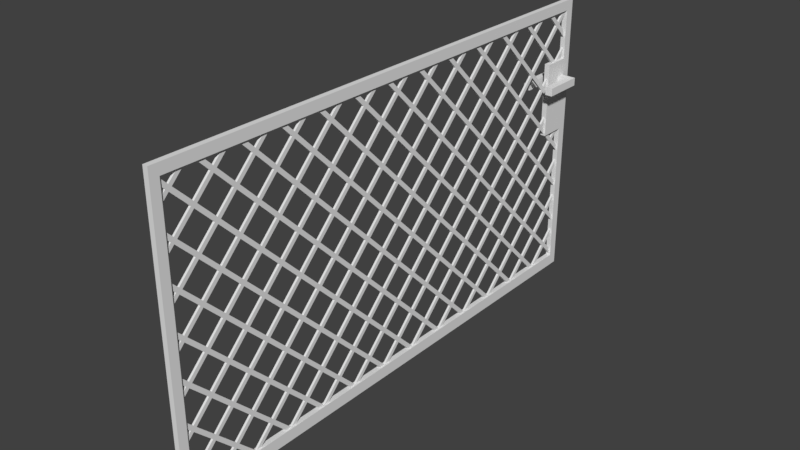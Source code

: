 # Source: ZAUNT_R_01.blend  (saved by Blender 2.79.0; exported with 4.5.12 LTS)
import bpy
from mathutils import Matrix  # noqa: F401  (used for matrix-valued properties, if any)

bpy.ops.wm.read_factory_settings(use_empty=True)
scene = bpy.context.scene
scene.name = 'Scene'

# ---- collections
col_collection_1 = bpy.data.collections.new('Collection 1'); scene.collection.children.link(col_collection_1)

# ---- materials (node trees are filled in below, after node groups)
mat_material_001 = bpy.data.materials.new('Material.001')
mat_material_001.alpha_threshold = 0.0
mat_material_001.use_transparent_shadow = False
mat_material_001.roughness = 0.5

# ---- material node trees

# ---- world
world_world = bpy.data.worlds.new('World'); scene.world = world_world
world_world.color = (0.05088, 0.05088, 0.05088)
world_world.use_sun_shadow = False
world_world.sun_shadow_jitter_overblur = 0.0
world_world.cycles.sampling_method = 'MANUAL'

# ---- meshes
me_cube_001 = bpy.data.meshes.new('Cube.001')
me_cube_001.from_pydata([(-0.005909, -0.00699, 0.06979), (0.0122, -0.00699, 0.05169), (0.1288, -0.00699, -0.06489), (0.1469, -0.00699, -0.083), (0.2635, -0.00699, -0.1996), (0.2816, -0.00699, -0.2177), (0.3982, -0.00699, -0.3343), (0.4163, -0.00699, -0.3524), (0.5328, -0.00699, -0.469), (0.5509, -0.00699, -0.4871), (0.6675, -0.00699, -0.6036), (0.6856, -0.00699, -0.6217), (0.8022, -0.00699, -0.7383), (0.8203, -0.00699, -0.7564), (0.9369, -0.00699, -0.873), (0.955, -0.00699, -0.8911), (-0.02584, -0.00699, 0.04986), (-0.007732, -0.00699, 0.03175), (0.1088, -0.00699, -0.08483), (0.127, -0.00699, -0.1029), (0.2435, -0.00699, -0.2195), (0.2616, -0.00699, -0.2376), (0.3782, -0.00699, -0.3542), (0.3963, -0.00699, -0.3723), (0.5129, -0.00699, -0.4889), (0.531, -0.00699, -0.507), (0.6476, -0.00699, -0.6236), (0.6657, -0.00699, -0.6417), (0.7823, -0.00699, -0.7583), (0.8004, -0.00699, -0.7764), (0.917, -0.00699, -0.8929), (0.9351, -0.00699, -0.9111), (-0.1406, -0.00699, -0.06489), (-0.1225, -0.00699, -0.083), (-0.005909, -0.00699, -0.1996), (0.0122, -0.00699, -0.2177), (0.1288, -0.00699, -0.3343), (0.1469, -0.00699, -0.3524), (0.2635, -0.00699, -0.469), (0.2816, -0.00699, -0.4871), (0.3982, -0.00699, -0.6036), (0.4163, -0.00699, -0.6217), (0.5328, -0.006989, -0.7383), (0.5509, -0.00699, -0.7564), (0.6675, -0.00699, -0.873), (0.6856, -0.00699, -0.8911), (-0.1605, -0.00699, -0.08483), (-0.1424, -0.00699, -0.1029), (-0.02584, -0.00699, -0.2195), (-0.007732, -0.00699, -0.2376), (0.1088, -0.00699, -0.3542), (0.127, -0.00699, -0.3723), (0.2435, -0.00699, -0.4889), (0.2616, -0.00699, -0.507), (0.3782, -0.00699, -0.6236), (0.3963, -0.00699, -0.6417), (0.5129, -0.006989, -0.7583), (0.531, -0.00699, -0.7764), (0.6476, -0.00699, -0.8929), (0.6657, -0.00699, -0.9111), (-0.2753, -0.00699, -0.1996), (-0.2572, -0.00699, -0.2177), (-0.1406, -0.00699, -0.3343), (-0.1225, -0.00699, -0.3524), (-0.005909, -0.00699, -0.469), (0.0122, -0.00699, -0.4871), (0.1288, -0.00699, -0.6036), (0.1469, -0.00699, -0.6217), (0.2635, -0.00699, -0.7383), (0.2816, -0.00699, -0.7564), (0.3982, -0.00699, -0.873), (0.4163, -0.00699, -0.8911), (-0.2952, -0.00699, -0.2195), (-0.2771, -0.00699, -0.2376), (-0.1605, -0.00699, -0.3542), (-0.1424, -0.00699, -0.3723), (-0.02584, -0.00699, -0.4889), (-0.007732, -0.00699, -0.507), (0.1088, -0.00699, -0.6236), (0.127, -0.00699, -0.6417), (0.2435, -0.00699, -0.7583), (0.2616, -0.00699, -0.7764), (0.3782, -0.00699, -0.8929), (0.3963, -0.00699, -0.9111), (-0.41, -0.00699, -0.3343), (-0.3919, -0.00699, -0.3524), (-0.2753, -0.006989, -0.469), (-0.2572, -0.00699, -0.4871), (-0.1406, -0.006989, -0.6036), (-0.1225, -0.006989, -0.6217), (-0.005909, -0.00699, -0.7383), (0.0122, -0.006989, -0.7564), (0.1288, -0.00699, -0.873), (0.1469, -0.00699, -0.8911), (-0.4299, -0.00699, -0.3542), (-0.4118, -0.00699, -0.3723), (-0.2952, -0.006989, -0.4889), (-0.2771, -0.00699, -0.507), (-0.1605, -0.006989, -0.6236), (-0.1424, -0.006989, -0.6417), (-0.02584, -0.00699, -0.7583), (-0.007732, -0.006989, -0.7764), (0.1088, -0.00699, -0.8929), (0.127, -0.00699, -0.9111), (-0.5447, -0.006989, -0.469), (-0.5265, -0.00699, -0.4871), (-0.41, -0.00699, -0.6036), (-0.3919, -0.006989, -0.6217), (-0.2753, -0.006989, -0.7383), (-0.2572, -0.006989, -0.7564), (-0.1406, -0.00699, -0.873), (-0.1225, -0.006989, -0.8911), (-0.5646, -0.006989, -0.4889), (-0.5465, -0.00699, -0.507), (-0.4299, -0.00699, -0.6236), (-0.4118, -0.006989, -0.6417), (-0.2952, -0.006989, -0.7583), (-0.2771, -0.006989, -0.7764), (-0.1605, -0.00699, -0.8929), (-0.1424, -0.006989, -0.9111), (-0.6793, -0.00699, -0.6036), (-0.6612, -0.006989, -0.6217), (-0.5447, -0.006989, -0.7383), (-0.5265, -0.006989, -0.7564), (-0.41, -0.006989, -0.873), (-0.3919, -0.006989, -0.8911), (-0.6993, -0.00699, -0.6236), (-0.6812, -0.006989, -0.6417), (-0.5646, -0.006989, -0.7583), (-0.5465, -0.00699, -0.7764), (-0.4299, -0.006989, -0.8929), (-0.4118, -0.006989, -0.9111), (-0.814, -0.006989, -0.7383), (-0.7959, -0.006989, -0.7564), (-0.6793, -0.00699, -0.873), (-0.6612, -0.006989, -0.8911), (-0.834, -0.006989, -0.7583), (-0.8159, -0.006989, -0.7764), (-0.6993, -0.00699, -0.8929), (-0.6812, -0.006989, -0.9111), (-0.9487, -0.006989, -0.873), (-0.9306, -0.006989, -0.8911), (-0.9686, -0.006989, -0.8929), (-0.9505, -0.006989, -0.9111), (1.61, -0.00699, 0.878), (1.629, -0.00699, 0.8599), (1.59, -0.00699, 0.8581), (1.609, -0.00699, 0.8399), (1.341, -0.00699, 0.878), (1.359, -0.00699, 0.8599), (1.476, -0.00699, 0.7433), (1.494, -0.00699, 0.7252), (1.61, -0.00699, 0.6086), (1.629, -0.00699, 0.5905), (1.321, -0.00699, 0.8581), (1.339, -0.00699, 0.8399), (1.456, -0.00699, 0.7234), (1.474, -0.00699, 0.7053), (1.59, -0.00699, 0.5887), (1.609, -0.00699, 0.5706), (1.072, -0.00699, 0.878), (1.09, -0.00699, 0.8599), (1.206, -0.00699, 0.7433), (1.224, -0.00699, 0.7252), (1.341, -0.00699, 0.6086), (1.359, -0.00699, 0.5905), (1.476, -0.00699, 0.4739), (1.494, -0.00699, 0.4558), (1.61, -0.00699, 0.3392), (1.629, -0.00699, 0.3211), (1.052, -0.00699, 0.8581), (1.07, -0.00699, 0.8399), (1.186, -0.00699, 0.7234), (1.205, -0.00699, 0.7053), (1.321, -0.00699, 0.5887), (1.339, -0.00699, 0.5706), (1.456, -0.00699, 0.454), (1.474, -0.00699, 0.4359), (1.59, -0.00699, 0.3193), (1.609, -0.00699, 0.3012), (0.8023, -0.00699, 0.878), (0.8204, -0.00699, 0.8599), (0.937, -0.00699, 0.7433), (0.9551, -0.00699, 0.7252), (1.072, -0.00699, 0.6086), (1.09, -0.00699, 0.5905), (1.206, -0.00699, 0.4739), (1.224, -0.00699, 0.4558), (1.341, -0.00699, 0.3392), (1.359, -0.00699, 0.3211), (1.476, -0.00699, 0.2045), (1.494, -0.00699, 0.1864), (1.61, -0.00699, 0.06986), (1.629, -0.00699, 0.05175), (0.7823, -0.00699, 0.8581), (0.8005, -0.00699, 0.8399), (0.917, -0.00699, 0.7234), (0.9351, -0.00699, 0.7053), (1.052, -0.00699, 0.5887), (1.07, -0.00699, 0.5706), (1.186, -0.00699, 0.454), (1.205, -0.00699, 0.4359), (1.321, -0.00699, 0.3193), (1.339, -0.00699, 0.3012), (1.456, -0.00699, 0.1846), (1.474, -0.00699, 0.1665), (1.59, -0.00699, 0.04993), (1.609, -0.00699, 0.03182), (0.6676, -0.00699, 0.7433), (0.6857, -0.00699, 0.7252), (0.8023, -0.00699, 0.6086), (0.8204, -0.00699, 0.5905), (0.937, -0.00699, 0.4739), (0.9551, -0.00699, 0.4558), (1.072, -0.00699, 0.3392), (1.09, -0.00699, 0.3211), (1.206, -0.00699, 0.2045), (1.224, -0.00699, 0.1864), (1.341, -0.00699, 0.06986), (1.359, -0.00699, 0.05175), (1.476, -0.00699, -0.06483), (1.494, -0.00699, -0.08294), (1.61, -0.00699, -0.1995), (1.629, -0.00699, -0.2176), (0.6477, -0.00699, 0.7234), (0.6658, -0.00699, 0.7053), (0.7823, -0.00699, 0.5887), (0.8005, -0.00699, 0.5706), (0.917, -0.00699, 0.454), (0.9351, -0.00699, 0.4359), (1.052, -0.00699, 0.3193), (1.07, -0.00699, 0.3012), (1.186, -0.00699, 0.1846), (1.205, -0.00699, 0.1665), (1.321, -0.00699, 0.04993), (1.339, -0.00699, 0.03182), (1.456, -0.00699, -0.08476), (1.474, -0.00699, -0.1029), (1.59, -0.00699, -0.2194), (1.609, -0.00699, -0.2376), (0.5329, -0.00699, 0.6086), (0.551, -0.00699, 0.5905), (0.6676, -0.00699, 0.4739), (0.6857, -0.00699, 0.4558), (0.8023, -0.00699, 0.3392), (0.8204, -0.00699, 0.3211), (0.937, -0.00699, 0.2045), (0.9551, -0.00699, 0.1864), (1.072, -0.00699, 0.06986), (1.09, -0.00699, 0.05175), (1.206, -0.00699, -0.06483), (1.224, -0.00699, -0.08294), (1.341, -0.00699, -0.1995), (1.359, -0.00699, -0.2176), (1.476, -0.00699, -0.3342), (1.494, -0.00699, -0.3523), (1.61, -0.00699, -0.4689), (1.629, -0.00699, -0.487), (0.513, -0.00699, 0.5887), (0.5311, -0.00699, 0.5706), (0.6477, -0.00699, 0.454), (0.6658, -0.00699, 0.4359), (0.7823, -0.00699, 0.3193), (0.8005, -0.00699, 0.3012), (0.917, -0.00699, 0.1846), (0.9351, -0.00699, 0.1665), (1.052, -0.00699, 0.04993), (1.07, -0.00699, 0.03182), (1.186, -0.00699, -0.08476), (1.205, -0.00699, -0.1029), (1.321, -0.00699, -0.2194), (1.339, -0.00699, -0.2376), (1.456, -0.00699, -0.3541), (1.474, -0.00699, -0.3722), (1.59, -0.00699, -0.4888), (1.609, -0.00699, -0.5069), (0.3982, -0.00699, 0.4739), (0.4163, -0.00699, 0.4558), (0.5329, -0.00699, 0.3392), (0.551, -0.00699, 0.3211), (0.6676, -0.00699, 0.2045), (0.6857, -0.00699, 0.1864), (0.8023, -0.00699, 0.06986), (0.8204, -0.00699, 0.05175), (0.937, -0.00699, -0.06483), (0.9551, -0.00699, -0.08294), (1.072, -0.00699, -0.1995), (1.09, -0.00699, -0.2176), (1.206, -0.00699, -0.3342), (1.224, -0.00699, -0.3523), (1.341, -0.00699, -0.4689), (1.359, -0.00699, -0.487), (1.476, -0.00699, -0.6036), (1.494, -0.00699, -0.6217), (1.61, -0.00699, -0.7383), (1.629, -0.00699, -0.7564), (0.3783, -0.00699, 0.454), (0.3964, -0.00699, 0.4359), (0.513, -0.00699, 0.3193), (0.5311, -0.00699, 0.3012), (0.6477, -0.00699, 0.1846), (0.6658, -0.00699, 0.1665), (0.7823, -0.00699, 0.04993), (0.8005, -0.00699, 0.03182), (0.917, -0.00699, -0.08476), (0.9351, -0.00699, -0.1029), (1.052, -0.00699, -0.2194), (1.07, -0.00699, -0.2376), (1.186, -0.00699, -0.3541), (1.205, -0.00699, -0.3722), (1.321, -0.00699, -0.4888), (1.339, -0.00699, -0.5069), (1.456, -0.00699, -0.6235), (1.474, -0.00699, -0.6416), (1.59, -0.00699, -0.7582), (1.609, -0.00699, -0.7763), (0.2635, -0.00699, 0.3392), (0.2816, -0.00699, 0.3211), (0.3982, -0.00699, 0.2045), (0.4163, -0.00699, 0.1864), (0.5329, -0.00699, 0.06986), (0.551, -0.00699, 0.05175), (0.6676, -0.00699, -0.06483), (0.6857, -0.00699, -0.08294), (0.8023, -0.00699, -0.1995), (0.8204, -0.00699, -0.2176), (0.937, -0.00699, -0.3342), (0.9551, -0.00699, -0.3523), (1.072, -0.00699, -0.4689), (1.09, -0.00699, -0.487), (1.206, -0.00699, -0.6036), (1.224, -0.00699, -0.6217), (1.341, -0.00699, -0.7383), (1.359, -0.00699, -0.7564), (1.476, -0.00699, -0.873), (1.494, -0.00699, -0.8911), (0.2436, -0.00699, 0.3193), (0.2617, -0.00699, 0.3012), (0.3783, -0.00699, 0.1846), (0.3964, -0.00699, 0.1665), (0.513, -0.00699, 0.04993), (0.5311, -0.00699, 0.03182), (0.6477, -0.00699, -0.08476), (0.6658, -0.00699, -0.1029), (0.7823, -0.00699, -0.2194), (0.8005, -0.00699, -0.2376), (0.917, -0.00699, -0.3541), (0.9351, -0.00699, -0.3722), (1.052, -0.00699, -0.4888), (1.07, -0.00699, -0.5069), (1.186, -0.00699, -0.6235), (1.205, -0.00699, -0.6416), (1.321, -0.00699, -0.7582), (1.339, -0.00699, -0.7763), (1.456, -0.006989, -0.8929), (1.474, -0.00699, -0.911), (0.1288, -0.00699, 0.2045), (0.147, -0.00699, 0.1864), (0.2635, -0.00699, 0.06986), (0.2816, -0.00699, 0.05175), (0.3982, -0.00699, -0.06483), (0.4163, -0.00699, -0.08294), (0.5329, -0.00699, -0.1995), (0.551, -0.00699, -0.2176), (0.6676, -0.00699, -0.3342), (0.6857, -0.00699, -0.3523), (0.8023, -0.00699, -0.4689), (0.8204, -0.00699, -0.487), (0.937, -0.00699, -0.6036), (0.9551, -0.00699, -0.6217), (1.072, -0.00699, -0.7383), (1.09, -0.00699, -0.7564), (1.206, -0.00699, -0.873), (1.224, -0.00699, -0.8911), (0.1089, -0.00699, 0.1846), (0.127, -0.00699, 0.1665), (0.2436, -0.00699, 0.04993), (0.2617, -0.00699, 0.03182), (0.3783, -0.00699, -0.08476), (0.3964, -0.00699, -0.1029), (0.513, -0.00699, -0.2194), (0.5311, -0.00699, -0.2376), (0.6477, -0.00699, -0.3541), (0.6658, -0.00699, -0.3722), (0.7823, -0.00699, -0.4888), (0.8005, -0.00699, -0.5069), (0.917, -0.00699, -0.6235), (0.9351, -0.00699, -0.6416), (1.052, -0.00699, -0.7582), (1.07, -0.00699, -0.7763), (1.186, -0.00699, -0.8929), (1.205, -0.00699, -0.911), (-0.8149, -0.00699, 0.8787), (-0.7967, -0.00699, 0.8606), (-0.6802, -0.00699, 0.744), (-0.6621, -0.00699, 0.7259), (-0.5455, -0.00699, 0.6094), (-0.5274, -0.00699, 0.5913), (-0.4108, -0.00699, 0.4747), (-0.3927, -0.00699, 0.4566), (-0.2761, -0.00699, 0.34), (-0.258, -0.00699, 0.3219), (-0.1414, -0.00699, 0.2053), (-0.1233, -0.00699, 0.1872), (-0.8348, -0.00699, 0.8588), (-0.8167, -0.00699, 0.8407), (-0.7001, -0.00699, 0.7241), (-0.682, -0.00699, 0.706), (-0.5654, -0.00699, 0.5894), (-0.5473, -0.00699, 0.5713), (-0.4307, -0.00699, 0.4547), (-0.4126, -0.00699, 0.4366), (-0.296, -0.00699, 0.3201), (-0.2779, -0.00699, 0.302), (-0.1613, -0.00699, 0.1854), (-0.1432, -0.00699, 0.1673), (-1.084, -0.00699, 0.8787), (-1.066, -0.006989, 0.8606), (-0.9495, -0.00699, 0.744), (-0.9314, -0.00699, 0.7259), (-0.8149, -0.006989, 0.6094), (-0.7967, -0.00699, 0.5913), (-0.6802, -0.00699, 0.4747), (-0.6621, -0.00699, 0.4566), (-0.5455, -0.00699, 0.34), (-0.5274, -0.00699, 0.3219), (-0.4108, -0.00699, 0.2053), (-0.3927, -0.00699, 0.1872), (-0.2761, -0.00699, 0.07061), (-0.258, -0.00699, 0.05251), (-1.104, -0.006989, 0.8588), (-1.086, -0.00699, 0.8407), (-0.9695, -0.00699, 0.7241), (-0.9514, -0.00699, 0.706), (-0.8348, -0.006989, 0.5894), (-0.8167, -0.00699, 0.5713), (-0.7001, -0.00699, 0.4547), (-0.682, -0.00699, 0.4366), (-0.5654, -0.00699, 0.3201), (-0.5473, -0.00699, 0.302), (-0.4307, -0.00699, 0.1854), (-0.4126, -0.00699, 0.1673), (-0.296, -0.00699, 0.05068), (-0.2779, -0.00699, 0.03258), (-1.354, -0.006989, 0.8787), (-1.335, -0.006989, 0.8606), (-1.219, -0.006989, 0.744), (-1.201, -0.006989, 0.7259), (-1.084, -0.006989, 0.6094), (-1.066, -0.006989, 0.5913), (-0.9495, -0.00699, 0.4747), (-0.9314, -0.006989, 0.4566), (-0.8149, -0.006989, 0.34), (-0.7967, -0.006989, 0.3219), (-0.6802, -0.00699, 0.2053), (-0.6621, -0.00699, 0.1872), (-0.5455, -0.00699, 0.07061), (-0.5274, -0.006989, 0.05251), (-0.4108, -0.00699, -0.06407), (-0.3927, -0.00699, -0.08218), (-1.374, -0.006989, 0.8588), (-1.355, -0.006989, 0.8407), (-1.239, -0.006989, 0.7241), (-1.221, -0.006989, 0.706), (-1.104, -0.006989, 0.5894), (-1.086, -0.006989, 0.5713), (-0.9695, -0.00699, 0.4547), (-0.9514, -0.006989, 0.4366), (-0.8348, -0.006989, 0.3201), (-0.8167, -0.006989, 0.302), (-0.7001, -0.00699, 0.1854), (-0.682, -0.00699, 0.1673), (-0.5654, -0.00699, 0.05068), (-0.5473, -0.00699, 0.03258), (-0.4307, -0.00699, -0.084), (-0.4126, -0.00699, -0.1021), (-1.623, -0.006989, 0.8787), (-1.605, -0.006989, 0.8606), (-1.488, -0.006989, 0.744), (-1.47, -0.006989, 0.7259), (-1.354, -0.006989, 0.6094), (-1.335, -0.006989, 0.5913), (-1.219, -0.006989, 0.4747), (-1.201, -0.006989, 0.4566), (-1.084, -0.006989, 0.34), (-1.066, -0.006989, 0.3219), (-0.9495, -0.006989, 0.2053), (-0.9314, -0.006989, 0.1872), (-0.8149, -0.006989, 0.07061), (-0.7967, -0.006989, 0.05251), (-0.6802, -0.00699, -0.06407), (-0.6621, -0.00699, -0.08218), (-0.5455, -0.00699, -0.1988), (-0.5274, -0.00699, -0.2169), (-1.643, -0.006989, 0.8588), (-1.625, -0.006989, 0.8407), (-1.508, -0.006989, 0.7241), (-1.49, -0.006989, 0.706), (-1.374, -0.006989, 0.5894), (-1.355, -0.006989, 0.5713), (-1.239, -0.006989, 0.4547), (-1.221, -0.006989, 0.4366), (-1.104, -0.006989, 0.3201), (-1.086, -0.006989, 0.302), (-0.9695, -0.006989, 0.1854), (-0.9514, -0.006989, 0.1673), (-0.8348, -0.006989, 0.05068), (-0.8167, -0.006989, 0.03258), (-0.7001, -0.00699, -0.084), (-0.682, -0.00699, -0.1021), (-0.5654, -0.00699, -0.2187), (-0.5473, -0.00699, -0.2368), (-1.623, -0.006989, 0.6094), (-1.605, -0.006989, 0.5913), (-1.488, -0.006989, 0.4747), (-1.47, -0.006989, 0.4566), (-1.354, -0.006989, 0.34), (-1.335, -0.006989, 0.3219), (-1.219, -0.00699, 0.2053), (-1.201, -0.006989, 0.1872), (-1.084, -0.006989, 0.07061), (-1.066, -0.006989, 0.05251), (-0.9495, -0.006989, -0.06407), (-0.9314, -0.006989, -0.08218), (-0.8149, -0.006989, -0.1988), (-0.7967, -0.006989, -0.2169), (-0.6802, -0.00699, -0.3334), (-0.6621, -0.00699, -0.3516), (-1.643, -0.006989, 0.5894), (-1.625, -0.006989, 0.5713), (-1.508, -0.006989, 0.4547), (-1.49, -0.006989, 0.4366), (-1.374, -0.006989, 0.3201), (-1.355, -0.006989, 0.302), (-1.239, -0.00699, 0.1854), (-1.221, -0.006989, 0.1673), (-1.104, -0.006989, 0.05068), (-1.086, -0.006989, 0.03258), (-0.9695, -0.006989, -0.084), (-0.9514, -0.006989, -0.1021), (-0.8348, -0.006989, -0.2187), (-0.8167, -0.006989, -0.2368), (-0.7001, -0.00699, -0.3534), (-0.682, -0.00699, -0.3715), (-1.623, -0.006989, 0.34), (-1.605, -0.006989, 0.3219), (-1.488, -0.006989, 0.2053), (-1.47, -0.006989, 0.1872), (-1.354, -0.006989, 0.07061), (-1.335, -0.006989, 0.05251), (-1.219, -0.006989, -0.06407), (-1.201, -0.006989, -0.08218), (-1.084, -0.006989, -0.1988), (-1.066, -0.006989, -0.2169), (-0.9495, -0.006989, -0.3334), (-0.9314, -0.006989, -0.3516), (-0.8149, -0.006989, -0.4681), (-0.7967, -0.006989, -0.4862), (-1.643, -0.006989, 0.3201), (-1.625, -0.006989, 0.302), (-1.508, -0.006989, 0.1854), (-1.49, -0.006989, 0.1673), (-1.374, -0.006989, 0.05068), (-1.355, -0.006989, 0.03258), (-1.239, -0.006989, -0.084), (-1.221, -0.006989, -0.1021), (-1.104, -0.006989, -0.2187), (-1.086, -0.006989, -0.2368), (-0.9695, -0.006989, -0.3534), (-0.9514, -0.006989, -0.3715), (-0.8348, -0.006989, -0.4881), (-0.8167, -0.006989, -0.5062), (-1.623, -0.006989, 0.07061), (-1.605, -0.006989, 0.05251), (-1.488, -0.006989, -0.06407), (-1.47, -0.006989, -0.08218), (-1.354, -0.006989, -0.1988), (-1.335, -0.006989, -0.2169), (-1.219, -0.006989, -0.3334), (-1.201, -0.006989, -0.3516), (-1.084, -0.006989, -0.4681), (-1.066, -0.006989, -0.4862), (-0.9495, -0.006989, -0.6028), (-0.9314, -0.006989, -0.6209), (-1.643, -0.006989, 0.05068), (-1.625, -0.006989, 0.03258), (-1.508, -0.006989, -0.084), (-1.49, -0.006989, -0.1021), (-1.374, -0.006989, -0.2187), (-1.355, -0.006989, -0.2368), (-1.239, -0.006989, -0.3534), (-1.221, -0.006989, -0.3715), (-1.104, -0.006989, -0.4881), (-1.086, -0.006989, -0.5062), (-0.9695, -0.006989, -0.6228), (-0.9514, -0.006989, -0.6409), (-1.623, -0.006989, -0.1988), (-1.605, -0.006989, -0.2169), (-1.488, -0.006989, -0.3334), (-1.47, -0.006989, -0.3516), (-1.354, -0.006989, -0.4681), (-1.335, -0.006989, -0.4862), (-1.219, -0.006989, -0.6028), (-1.201, -0.006989, -0.6209), (-1.084, -0.006989, -0.7375), (-1.066, -0.006989, -0.7556), (-1.643, -0.006989, -0.2187), (-1.625, -0.006989, -0.2368), (-1.508, -0.006989, -0.3534), (-1.49, -0.006989, -0.3715), (-1.374, -0.006989, -0.4881), (-1.355, -0.006989, -0.5062), (-1.239, -0.006989, -0.6228), (-1.221, -0.006989, -0.6409), (-1.104, -0.006989, -0.7574), (-1.086, -0.006989, -0.7755), (-1.623, -0.006989, -0.4681), (-1.605, -0.006989, -0.4862), (-1.488, -0.006989, -0.6028), (-1.47, -0.006989, -0.6209), (-1.354, -0.006989, -0.7375), (-1.335, -0.006989, -0.7556), (-1.219, -0.006989, -0.8722), (-1.201, -0.006989, -0.8903), (-1.643, -0.006989, -0.4881), (-1.625, -0.006989, -0.5062), (-1.508, -0.006989, -0.6228), (-1.49, -0.006989, -0.6409), (-1.374, -0.006989, -0.7574), (-1.355, -0.006989, -0.7755), (-1.239, -0.006989, -0.8921), (-1.221, -0.006989, -0.9102), (-1.623, -0.006989, -0.7375), (-1.605, -0.006989, -0.7556), (-1.488, -0.006989, -0.8722), (-1.47, -0.006989, -0.8903), (-1.643, -0.006989, -0.7574), (-1.625, -0.006989, -0.7755), (-1.508, -0.006989, -0.8921), (-1.49, -0.006989, -0.9102), (0.5321, -0.00699, 0.8788), (0.5502, -0.00699, 0.8607), (0.5122, -0.00699, 0.8589), (0.5303, -0.00699, 0.8408), (0.2627, -0.00699, 0.8788), (0.2808, -0.00699, 0.8607), (0.3974, -0.00699, 0.7441), (0.4155, -0.00699, 0.726), (0.2428, -0.00699, 0.8589), (0.2609, -0.00699, 0.8408), (0.3775, -0.00699, 0.7242), (0.3956, -0.00699, 0.7061), (-0.006664, -0.00699, 0.8788), (0.01144, -0.00699, 0.8607), (0.128, -0.00699, 0.7441), (0.1461, -0.00699, 0.726), (0.2627, -0.00699, 0.6094), (0.2808, -0.00699, 0.5913), (-0.02659, -0.00699, 0.8589), (-0.008488, -0.00699, 0.8408), (0.1081, -0.00699, 0.7242), (0.1262, -0.00699, 0.7061), (0.2428, -0.00699, 0.5895), (0.2609, -0.00699, 0.5714), (-0.276, -0.00699, 0.8788), (-0.2579, -0.00699, 0.8607), (-0.1414, -0.00699, 0.7441), (-0.1232, -0.00699, 0.726), (-0.006664, -0.00699, 0.6094), (0.01144, -0.00699, 0.5913), (0.128, -0.00699, 0.4747), (0.1461, -0.00699, 0.4566), (-0.296, -0.00699, 0.8589), (-0.2779, -0.00699, 0.8408), (-0.1613, -0.00699, 0.7242), (-0.1432, -0.00699, 0.7061), (-0.02659, -0.00699, 0.5895), (-0.008488, -0.00699, 0.5714), (0.1081, -0.00699, 0.4548), (0.1262, -0.00699, 0.4367), (-0.5454, -0.00699, 0.8788), (-0.5273, -0.00699, 0.8607), (-0.4107, -0.00699, 0.7441), (-0.3926, -0.00699, 0.726), (-0.276, -0.00699, 0.6094), (-0.2579, -0.00699, 0.5913), (-0.1414, -0.00699, 0.4747), (-0.1232, -0.00699, 0.4566), (-0.006664, -0.00699, 0.3401), (0.01144, -0.00699, 0.3219), (-0.5653, -0.00699, 0.8589), (-0.5472, -0.00699, 0.8408), (-0.4307, -0.00699, 0.7242), (-0.4125, -0.00699, 0.7061), (-0.296, -0.00699, 0.5895), (-0.2779, -0.00699, 0.5714), (-0.1613, -0.00699, 0.4548), (-0.1432, -0.00699, 0.4367), (-0.02659, -0.00699, 0.3201), (-0.008488, -0.00699, 0.302), (1.713, -0.00699, 0.6747), (1.713, -0.00699, 0.4665), (1.713, -0.00699, 0.5063), (1.713, -0.00699, 0.4053), (1.713, -0.00699, 0.4415), (1.713, -0.00699, 0.2369), (1.713, -0.00699, 0.1971), (1.713, -0.00699, 0.1359), (1.713, -0.00699, 0.1722), (1.713, -0.00699, -0.0723), (1.713, -0.00699, -0.03243), (1.713, -0.00699, -0.1334), (1.713, -0.00699, -0.09722), (1.713, -0.00699, -0.3417), (1.713, -0.00699, -0.3018), (1.713, -0.00699, -0.4028), (1.713, -0.00699, -0.3666), (1.713, -0.00699, -0.611), (1.713, -0.00699, -0.5712), (1.713, -0.00699, -0.6722), (1.713, -0.00699, -0.636), (1.713, -0.00699, -0.8406), (1.713, -0.00699, -0.8804), (1.713, -0.00699, 0.9803), (1.713, -0.00699, 0.9441), (1.713, -0.00699, 0.7358), (1.713, -0.00699, 0.7757), (1.713, -0.00699, 0.7109), (-0.9016, -0.006989, -0.9202), (-0.9414, -0.006989, -0.9202), (-0.6903, -0.00699, -0.9202), (-0.7265, -0.006989, -0.9202), (-1.536, -0.006989, -0.9202), (-1.5, -0.006989, -0.9202), (-1.44, -0.006989, -0.9202), (-1.48, -0.006989, -0.9202), (-1.211, -0.006989, -0.9202), (-1.231, -0.006989, -0.9202), (-1.267, -0.006989, -0.9202), (-0.9959, -0.006989, -0.9202), (-0.9597, -0.006989, -0.9202), (-1.171, -0.006989, -0.9202), (-0.1515, -0.006989, -0.9202), (-0.09344, -0.00699, -0.9202), (-0.1333, -0.00699, -0.9202), (-0.6322, -0.00699, -0.9202), (-0.6721, -0.006989, -0.9202), (-0.4209, -0.006989, -0.9202), (-0.4571, -0.00699, -0.9202), (-0.4027, -0.00699, -0.9202), (-0.3628, -0.006989, -0.9202), (-0.1877, -0.006989, -0.9202), (0.4054, -0.00699, -0.9202), (0.4092, -0.00699, -0.9202), (0.4453, -0.006989, -0.9202), (0.08163, -0.00699, -0.9202), (0.1178, -0.006989, -0.9202), (0.351, -0.00699, -0.9202), (0.3838, -0.00699, -0.9202), (0.1759, -0.00699, -0.9202), (0.1361, -0.00699, -0.9202), (0.3872, -0.006989, -0.9202), (1.159, -0.00699, -0.9202), (1.214, -0.00699, -0.9202), (1.254, -0.00699, -0.9202), (1.523, -0.00699, -0.9202), (1.483, -0.006989, -0.9202), (1.465, -0.006989, -0.9202), (1.428, -0.00699, -0.9202), (0.6566, -0.00699, -0.9202), (0.6204, -0.00699, -0.9202), (0.6748, -0.00699, -0.9202), (0.6786, -0.00699, -0.9202), (0.7147, -0.006989, -0.9202), (0.8897, -0.00699, -0.9202), (0.948, -0.00699, -0.9202), (0.9841, -0.006989, -0.9202), (0.9442, -0.00699, -0.9202), (0.926, -0.00699, -0.9202), (1.195, -0.00699, -0.9202), (-1.217, -0.006989, 0.9716), (-1.177, -0.006989, 0.9716), (-1.446, -0.00699, 0.9716), (-1.486, -0.006989, 0.9716), (-1.225, -0.006989, 0.9716), (-1.261, -0.006989, 0.9716), (-1.53, -0.006989, 0.9716), (-1.494, -0.006989, 0.9716), (-0.6781, -0.00699, 0.9716), (-0.6382, -0.00699, 0.9716), (-0.4164, -0.00699, 0.9716), (-0.4526, -0.00699, 0.9716), (-0.3688, -0.00699, 0.9716), (-0.4087, -0.00699, 0.9716), (-0.147, -0.00699, 0.9716), (-0.1832, -0.00699, 0.9716), (-0.1393, -0.00699, 0.9716), (-0.09947, -0.00699, 0.9716), (-0.9914, -0.00699, 0.9716), (-0.9566, -0.006989, 0.9716), (-0.9551, -0.006989, 0.9716), (-0.722, -0.00699, 0.9716), (-0.9476, -0.006989, 0.9716), (-0.9077, -0.00699, 0.9716), (-0.6858, -0.00699, 0.9716), (0.1224, -0.00699, 0.9716), (0.08614, -0.00699, 0.9716), (0.6688, -0.00699, 0.9716), (0.7087, -0.00699, 0.9716), (0.8959, -0.00699, 0.9716), (0.931, -0.00699, 0.9716), (0.9321, -0.00699, 0.9716), (0.9382, -0.00699, 0.9716), (0.978, -0.00699, 0.9716), (1.201, -0.00699, 0.9716), (1.165, -0.00699, 0.9716), (0.13, -0.00699, 0.9716), (0.1699, -0.00699, 0.9716), (0.3917, -0.00699, 0.9716), (0.4393, -0.00699, 0.9716), (0.3994, -0.00699, 0.9716), (0.3555, -0.00699, 0.9716), (0.6249, -0.00699, 0.9716), (0.6611, -0.00699, 0.9716), (1.517, -0.00699, 0.9716), (1.435, -0.00699, 0.9716), (1.471, -0.00699, 0.9716), (1.704, -0.00699, 0.9716), (1.477, -0.00699, 0.9716), (1.208, -0.00699, 0.9716), (1.209, -0.00699, 0.9716), (1.247, -0.00699, 0.9716), (-1.7, -0.006989, 0.6465), (-1.7, -0.006989, 0.6863), (-1.7, -0.006989, 0.4962), (-1.7, -0.006989, 0.5324), (-1.7, -0.006989, 0.417), (-1.7, -0.006989, 0.3771), (-1.7, -0.006989, 0.263), (-1.7, -0.006989, 0.2268), (-1.7, -0.006989, 0.1476), (-1.7, -0.006989, 0.1077), (-1.7, -0.006989, -0.04257), (-1.7, -0.006989, -0.006353), (-1.7, -0.006989, -0.1617), (-1.7, -0.006989, -0.1218), (-1.7, -0.006989, -0.3119), (-1.7, -0.006989, -0.2757), (-1.7, -0.006989, -0.3912), (-1.7, -0.006989, -0.431), (-1.7, -0.006989, -0.5451), (-1.7, -0.006989, -0.5813), (-1.7, -0.006989, -0.6605), (-1.7, -0.006989, -0.7004), (-1.7, -0.006989, -0.8145), (-1.7, -0.006989, -0.8507), (-1.7, -0.006989, 0.9158), (-1.7, -0.006989, 0.9557), (-1.7, -0.00699, 0.7656), (-1.7, -0.00699, 0.8018), (-0.005909, 0.00701, 0.06979), (0.0122, 0.00701, 0.05169), (0.1288, 0.00701, -0.06489), (0.1469, 0.00701, -0.083), (0.2635, 0.00701, -0.1996), (0.2816, 0.00701, -0.2177), (0.3982, 0.00701, -0.3343), (0.4163, 0.00701, -0.3524), (0.5328, 0.00701, -0.469), (0.5509, 0.00701, -0.4871), (0.6675, 0.00701, -0.6036), (0.6856, 0.00701, -0.6217), (0.8022, 0.00701, -0.7383), (0.8203, 0.007011, -0.7564), (0.9369, 0.00701, -0.873), (0.955, 0.00701, -0.8911), (-0.02584, 0.00701, 0.04986), (-0.007732, 0.00701, 0.03175), (0.1088, 0.00701, -0.08483), (0.127, 0.00701, -0.1029), (0.2435, 0.00701, -0.2195), (0.2616, 0.00701, -0.2376), (0.3782, 0.00701, -0.3542), (0.3963, 0.00701, -0.3723), (0.5129, 0.00701, -0.4889), (0.531, 0.00701, -0.507), (0.6476, 0.00701, -0.6236), (0.6657, 0.00701, -0.6417), (0.7823, 0.00701, -0.7583), (0.8004, 0.00701, -0.7764), (0.917, 0.00701, -0.8929), (0.9351, 0.00701, -0.9111), (-0.1406, 0.00701, -0.06489), (-0.1225, 0.00701, -0.083), (-0.005909, 0.00701, -0.1996), (0.0122, 0.00701, -0.2177), (0.1288, 0.00701, -0.3343), (0.1469, 0.00701, -0.3524), (0.2635, 0.00701, -0.469), (0.2816, 0.00701, -0.4871), (0.3982, 0.00701, -0.6036), (0.4163, 0.00701, -0.6217), (0.5328, 0.00701, -0.7383), (0.5509, 0.00701, -0.7564), (0.6675, 0.007011, -0.873), (0.6856, 0.00701, -0.8911), (-0.1605, 0.00701, -0.08483), (-0.1424, 0.00701, -0.1029), (-0.02584, 0.00701, -0.2195), (-0.007732, 0.00701, -0.2376), (0.1088, 0.00701, -0.3542), (0.127, 0.00701, -0.3723), (0.2435, 0.00701, -0.4889), (0.2616, 0.00701, -0.507), (0.3782, 0.00701, -0.6236), (0.3963, 0.00701, -0.6417), (0.5129, 0.00701, -0.7583), (0.531, 0.00701, -0.7764), (0.6476, 0.00701, -0.8929), (0.6657, 0.00701, -0.9111), (-0.2753, 0.00701, -0.1996), (-0.2572, 0.007011, -0.2177), (-0.1406, 0.00701, -0.3343), (-0.1225, 0.00701, -0.3524), (-0.005909, 0.00701, -0.469), (0.0122, 0.00701, -0.4871), (0.1288, 0.00701, -0.6036), (0.1469, 0.00701, -0.6217), (0.2635, 0.00701, -0.7383), (0.2816, 0.00701, -0.7564), (0.3982, 0.00701, -0.873), (0.4163, 0.00701, -0.8911), (-0.2952, 0.00701, -0.2195), (-0.2771, 0.007011, -0.2376), (-0.1605, 0.00701, -0.3542), (-0.1424, 0.00701, -0.3723), (-0.02584, 0.00701, -0.4889), (-0.007732, 0.00701, -0.507), (0.1088, 0.00701, -0.6236), (0.127, 0.00701, -0.6417), (0.2435, 0.00701, -0.7583), (0.2616, 0.00701, -0.7764), (0.3782, 0.00701, -0.8929), (0.3963, 0.00701, -0.9111), (-0.41, 0.007011, -0.3343), (-0.3919, 0.00701, -0.3524), (-0.2753, 0.007011, -0.469), (-0.2572, 0.007011, -0.4871), (-0.1406, 0.007011, -0.6036), (-0.1225, 0.007011, -0.6217), (-0.005909, 0.00701, -0.7383), (0.0122, 0.007011, -0.7564), (0.1288, 0.00701, -0.873), (0.1469, 0.00701, -0.8911), (-0.4299, 0.007011, -0.3542), (-0.4118, 0.00701, -0.3723), (-0.2952, 0.007011, -0.4889), (-0.2771, 0.007011, -0.507), (-0.1605, 0.007011, -0.6236), (-0.1424, 0.007011, -0.6417), (-0.02584, 0.00701, -0.7583), (-0.007732, 0.007011, -0.7764), (0.1088, 0.00701, -0.8929), (0.127, 0.00701, -0.9111), (-0.5447, 0.00701, -0.469), (-0.5265, 0.00701, -0.4871), (-0.41, 0.007011, -0.6036), (-0.3919, 0.00701, -0.6217), (-0.2753, 0.007011, -0.7383), (-0.2572, 0.007011, -0.7564), (-0.1406, 0.00701, -0.873), (-0.1225, 0.007011, -0.8911), (-0.5646, 0.00701, -0.4889), (-0.5465, 0.00701, -0.507), (-0.4299, 0.007011, -0.6236), (-0.4118, 0.00701, -0.6417), (-0.2952, 0.007011, -0.7583), (-0.2771, 0.007011, -0.7764), (-0.1605, 0.00701, -0.8929), (-0.1424, 0.007011, -0.9111), (-0.6793, 0.007011, -0.6036), (-0.6612, 0.007011, -0.6217), (-0.5447, 0.00701, -0.7383), (-0.5265, 0.007011, -0.7564), (-0.41, 0.007011, -0.873), (-0.3919, 0.00701, -0.8911), (-0.6993, 0.007011, -0.6236), (-0.6812, 0.007011, -0.6417), (-0.5646, 0.00701, -0.7583), (-0.5465, 0.007011, -0.7764), (-0.4299, 0.007011, -0.8929), (-0.4118, 0.00701, -0.9111), (-0.814, 0.007011, -0.7383), (-0.7959, 0.007011, -0.7564), (-0.6793, 0.007011, -0.873), (-0.6612, 0.00701, -0.8911), (-0.834, 0.007011, -0.7583), (-0.8159, 0.007011, -0.7764), (-0.6993, 0.007011, -0.8929), (-0.6812, 0.00701, -0.9111), (-0.9487, 0.007011, -0.873), (-0.9306, 0.007011, -0.8911), (-0.9686, 0.007011, -0.8929), (-0.9505, 0.007011, -0.9111), (1.61, 0.00701, 0.878), (1.629, 0.00701, 0.8599), (1.59, 0.00701, 0.8581), (1.609, 0.00701, 0.8399), (1.341, 0.00701, 0.878), (1.359, 0.00701, 0.8599), (1.476, 0.00701, 0.7433), (1.494, 0.00701, 0.7252), (1.61, 0.00701, 0.6086), (1.629, 0.00701, 0.5905), (1.321, 0.00701, 0.8581), (1.339, 0.00701, 0.8399), (1.456, 0.00701, 0.7234), (1.474, 0.00701, 0.7053), (1.59, 0.00701, 0.5887), (1.609, 0.00701, 0.5706), (1.072, 0.00701, 0.878), (1.09, 0.00701, 0.8599), (1.206, 0.00701, 0.7433), (1.224, 0.00701, 0.7252), (1.341, 0.00701, 0.6086), (1.359, 0.00701, 0.5905), (1.476, 0.00701, 0.4739), (1.494, 0.00701, 0.4558), (1.61, 0.00701, 0.3392), (1.629, 0.00701, 0.3211), (1.052, 0.00701, 0.8581), (1.07, 0.00701, 0.8399), (1.186, 0.00701, 0.7234), (1.205, 0.00701, 0.7053), (1.321, 0.00701, 0.5887), (1.339, 0.00701, 0.5706), (1.456, 0.00701, 0.454), (1.474, 0.00701, 0.4359), (1.59, 0.00701, 0.3193), (1.609, 0.00701, 0.3012), (0.8023, 0.00701, 0.878), (0.8204, 0.00701, 0.8599), (0.937, 0.00701, 0.7433), (0.9551, 0.00701, 0.7252), (1.072, 0.00701, 0.6086), (1.09, 0.00701, 0.5905), (1.206, 0.00701, 0.4739), (1.224, 0.00701, 0.4558), (1.341, 0.00701, 0.3392), (1.359, 0.00701, 0.3211), (1.476, 0.00701, 0.2045), (1.494, 0.00701, 0.1864), (1.61, 0.00701, 0.06986), (1.629, 0.00701, 0.05175), (0.7823, 0.00701, 0.8581), (0.8005, 0.00701, 0.8399), (0.917, 0.00701, 0.7234), (0.9351, 0.00701, 0.7053), (1.052, 0.00701, 0.5887), (1.07, 0.00701, 0.5706), (1.186, 0.00701, 0.454), (1.205, 0.00701, 0.4359), (1.321, 0.00701, 0.3193), (1.339, 0.00701, 0.3012), (1.456, 0.00701, 0.1846), (1.474, 0.00701, 0.1665), (1.59, 0.00701, 0.04993), (1.609, 0.00701, 0.03182), (0.6676, 0.00701, 0.7433), (0.6857, 0.00701, 0.7252), (0.8023, 0.00701, 0.6086), (0.8204, 0.00701, 0.5905), (0.937, 0.00701, 0.4739), (0.9551, 0.00701, 0.4558), (1.072, 0.00701, 0.3392), (1.09, 0.00701, 0.3211), (1.206, 0.00701, 0.2045), (1.224, 0.00701, 0.1864), (1.341, 0.00701, 0.06986), (1.359, 0.00701, 0.05175), (1.476, 0.00701, -0.06483), (1.494, 0.00701, -0.08294), (1.61, 0.00701, -0.1995), (1.629, 0.00701, -0.2176), (0.6477, 0.00701, 0.7234), (0.6658, 0.00701, 0.7053), (0.7823, 0.00701, 0.5887), (0.8005, 0.00701, 0.5706), (0.917, 0.00701, 0.454), (0.9351, 0.00701, 0.4359), (1.052, 0.00701, 0.3193), (1.07, 0.00701, 0.3012), (1.186, 0.00701, 0.1846), (1.205, 0.00701, 0.1665), (1.321, 0.00701, 0.04993), (1.339, 0.00701, 0.03182), (1.456, 0.00701, -0.08476), (1.474, 0.00701, -0.1029), (1.59, 0.00701, -0.2194), (1.609, 0.00701, -0.2376), (0.5329, 0.00701, 0.6086), (0.551, 0.00701, 0.5905), (0.6676, 0.00701, 0.4739), (0.6857, 0.00701, 0.4558), (0.8023, 0.00701, 0.3392), (0.8204, 0.00701, 0.3211), (0.937, 0.00701, 0.2045), (0.9551, 0.00701, 0.1864), (1.072, 0.00701, 0.06986), (1.09, 0.00701, 0.05175), (1.206, 0.00701, -0.06483), (1.224, 0.00701, -0.08294), (1.341, 0.00701, -0.1995), (1.359, 0.00701, -0.2176), (1.476, 0.00701, -0.3342), (1.494, 0.00701, -0.3523), (1.61, 0.00701, -0.4689), (1.629, 0.00701, -0.487), (0.513, 0.00701, 0.5887), (0.5311, 0.00701, 0.5706), (0.6477, 0.00701, 0.454), (0.6658, 0.00701, 0.4359), (0.7823, 0.00701, 0.3193), (0.8005, 0.00701, 0.3012), (0.917, 0.00701, 0.1846), (0.9351, 0.00701, 0.1665), (1.052, 0.00701, 0.04993), (1.07, 0.00701, 0.03182), (1.186, 0.00701, -0.08476), (1.205, 0.00701, -0.1029), (1.321, 0.00701, -0.2194), (1.339, 0.00701, -0.2376), (1.456, 0.00701, -0.3541), (1.474, 0.00701, -0.3722), (1.59, 0.00701, -0.4888), (1.609, 0.00701, -0.5069), (0.3982, 0.00701, 0.4739), (0.4163, 0.00701, 0.4558), (0.5329, 0.00701, 0.3392), (0.551, 0.00701, 0.3211), (0.6676, 0.00701, 0.2045), (0.6857, 0.00701, 0.1864), (0.8023, 0.00701, 0.06986), (0.8204, 0.00701, 0.05175), (0.937, 0.00701, -0.06483), (0.9551, 0.00701, -0.08294), (1.072, 0.00701, -0.1995), (1.09, 0.00701, -0.2176), (1.206, 0.00701, -0.3342), (1.224, 0.00701, -0.3523), (1.341, 0.00701, -0.4689), (1.359, 0.00701, -0.487), (1.476, 0.00701, -0.6036), (1.494, 0.00701, -0.6217), (1.61, 0.00701, -0.7383), (1.629, 0.00701, -0.7564), (0.3783, 0.00701, 0.454), (0.3964, 0.00701, 0.4359), (0.513, 0.00701, 0.3193), (0.5311, 0.00701, 0.3012), (0.6477, 0.00701, 0.1846), (0.6658, 0.00701, 0.1665), (0.7823, 0.00701, 0.04993), (0.8005, 0.00701, 0.03182), (0.917, 0.00701, -0.08476), (0.9351, 0.00701, -0.1029), (1.052, 0.00701, -0.2194), (1.07, 0.00701, -0.2376), (1.186, 0.00701, -0.3541), (1.205, 0.00701, -0.3722), (1.321, 0.00701, -0.4888), (1.339, 0.00701, -0.5069), (1.456, 0.00701, -0.6235), (1.474, 0.00701, -0.6416), (1.59, 0.00701, -0.7582), (1.609, 0.00701, -0.7763), (0.2635, 0.00701, 0.3392), (0.2816, 0.00701, 0.3211), (0.3982, 0.00701, 0.2045), (0.4163, 0.00701, 0.1864), (0.5329, 0.00701, 0.06986), (0.551, 0.00701, 0.05175), (0.6676, 0.00701, -0.06483), (0.6857, 0.00701, -0.08294), (0.8023, 0.00701, -0.1995), (0.8204, 0.00701, -0.2176), (0.937, 0.00701, -0.3342), (0.9551, 0.00701, -0.3523), (1.072, 0.00701, -0.4689), (1.09, 0.00701, -0.487), (1.206, 0.00701, -0.6036), (1.224, 0.00701, -0.6217), (1.341, 0.00701, -0.7383), (1.359, 0.00701, -0.7564), (1.476, 0.00701, -0.873), (1.494, 0.00701, -0.8911), (0.2436, 0.00701, 0.3193), (0.2617, 0.00701, 0.3012), (0.3783, 0.00701, 0.1846), (0.3964, 0.00701, 0.1665), (0.513, 0.00701, 0.04993), (0.5311, 0.00701, 0.03182), (0.6477, 0.00701, -0.08476), (0.6658, 0.00701, -0.1029), (0.7823, 0.00701, -0.2194), (0.8005, 0.00701, -0.2376), (0.917, 0.00701, -0.3541), (0.9351, 0.00701, -0.3722), (1.052, 0.00701, -0.4888), (1.07, 0.00701, -0.5069), (1.186, 0.00701, -0.6235), (1.205, 0.00701, -0.6416), (1.321, 0.00701, -0.7582), (1.339, 0.00701, -0.7763), (1.456, 0.00701, -0.8929), (1.474, 0.00701, -0.911), (0.1288, 0.00701, 0.2045), (0.147, 0.00701, 0.1864), (0.2635, 0.00701, 0.06986), (0.2816, 0.00701, 0.05175), (0.3982, 0.00701, -0.06483), (0.4163, 0.00701, -0.08294), (0.5329, 0.00701, -0.1995), (0.551, 0.00701, -0.2176), (0.6676, 0.00701, -0.3342), (0.6857, 0.00701, -0.3523), (0.8023, 0.00701, -0.4689), (0.8204, 0.00701, -0.487), (0.937, 0.00701, -0.6036), (0.9551, 0.00701, -0.6217), (1.072, 0.00701, -0.7383), (1.09, 0.00701, -0.7564), (1.206, 0.00701, -0.873), (1.224, 0.00701, -0.8911), (0.1089, 0.00701, 0.1846), (0.127, 0.00701, 0.1665), (0.2436, 0.00701, 0.04993), (0.2617, 0.00701, 0.03182), (0.3783, 0.00701, -0.08476), (0.3964, 0.00701, -0.1029), (0.513, 0.00701, -0.2194), (0.5311, 0.00701, -0.2376), (0.6477, 0.00701, -0.3541), (0.6658, 0.00701, -0.3722), (0.7823, 0.00701, -0.4888), (0.8005, 0.00701, -0.5069), (0.917, 0.00701, -0.6235), (0.9351, 0.00701, -0.6416), (1.052, 0.00701, -0.7582), (1.07, 0.00701, -0.7763), (1.186, 0.00701, -0.8929), (1.205, 0.00701, -0.911), (-0.8149, 0.00701, 0.8787), (-0.7967, 0.00701, 0.8606), (-0.6802, 0.00701, 0.744), (-0.6621, 0.00701, 0.7259), (-0.5455, 0.00701, 0.6094), (-0.5274, 0.00701, 0.5913), (-0.4108, 0.00701, 0.4747), (-0.3927, 0.00701, 0.4566), (-0.2761, 0.00701, 0.34), (-0.258, 0.00701, 0.3219), (-0.1414, 0.00701, 0.2053), (-0.1233, 0.00701, 0.1872), (-0.8348, 0.007011, 0.8588), (-0.8167, 0.007011, 0.8407), (-0.7001, 0.00701, 0.7241), (-0.682, 0.00701, 0.706), (-0.5654, 0.00701, 0.5894), (-0.5473, 0.00701, 0.5713), (-0.4307, 0.00701, 0.4547), (-0.4126, 0.00701, 0.4366), (-0.296, 0.00701, 0.3201), (-0.2779, 0.00701, 0.302), (-0.1613, 0.00701, 0.1854), (-0.1432, 0.00701, 0.1673), (-1.084, 0.007011, 0.8787), (-1.066, 0.007011, 0.8606), (-0.9495, 0.00701, 0.744), (-0.9314, 0.00701, 0.7259), (-0.8149, 0.00701, 0.6094), (-0.7967, 0.00701, 0.5913), (-0.6802, 0.00701, 0.4747), (-0.6621, 0.00701, 0.4566), (-0.5455, 0.00701, 0.34), (-0.5274, 0.00701, 0.3219), (-0.4108, 0.00701, 0.2053), (-0.3927, 0.00701, 0.1872), (-0.2761, 0.00701, 0.07061), (-0.258, 0.00701, 0.05251), (-1.104, 0.00701, 0.8588), (-1.086, 0.007011, 0.8407), (-0.9695, 0.00701, 0.7241), (-0.9514, 0.00701, 0.706), (-0.8348, 0.00701, 0.5894), (-0.8167, 0.00701, 0.5713), (-0.7001, 0.00701, 0.4547), (-0.682, 0.00701, 0.4366), (-0.5654, 0.00701, 0.3201), (-0.5473, 0.00701, 0.302), (-0.4307, 0.00701, 0.1854), (-0.4126, 0.00701, 0.1673), (-0.296, 0.00701, 0.05068), (-0.2779, 0.00701, 0.03258), (-1.354, 0.007011, 0.8787), (-1.335, 0.007011, 0.8606), (-1.219, 0.00701, 0.744), (-1.201, 0.007011, 0.7259), (-1.084, 0.00701, 0.6094), (-1.066, 0.007011, 0.5913), (-0.9495, 0.007011, 0.4747), (-0.9314, 0.007011, 0.4566), (-0.8149, 0.007011, 0.34), (-0.7967, 0.007011, 0.3219), (-0.6802, 0.00701, 0.2053), (-0.6621, 0.00701, 0.1872), (-0.5455, 0.00701, 0.07061), (-0.5274, 0.00701, 0.05251), (-0.4108, 0.00701, -0.06407), (-0.3927, 0.00701, -0.08218), (-1.374, 0.007011, 0.8588), (-1.355, 0.007011, 0.8407), (-1.239, 0.007011, 0.7241), (-1.221, 0.007011, 0.706), (-1.104, 0.007011, 0.5894), (-1.086, 0.00701, 0.5713), (-0.9695, 0.007011, 0.4547), (-0.9514, 0.007011, 0.4366), (-0.8348, 0.007011, 0.3201), (-0.8167, 0.007011, 0.302), (-0.7001, 0.00701, 0.1854), (-0.682, 0.00701, 0.1673), (-0.5654, 0.00701, 0.05068), (-0.5473, 0.00701, 0.03258), (-0.4307, 0.00701, -0.084), (-0.4126, 0.00701, -0.1021), (-1.623, 0.00701, 0.8787), (-1.605, 0.00701, 0.8606), (-1.488, 0.007011, 0.744), (-1.47, 0.007011, 0.7259), (-1.354, 0.007011, 0.6094), (-1.335, 0.007011, 0.5913), (-1.219, 0.007011, 0.4747), (-1.201, 0.007011, 0.4566), (-1.084, 0.00701, 0.34), (-1.066, 0.007011, 0.3219), (-0.9495, 0.007011, 0.2053), (-0.9314, 0.007011, 0.1872), (-0.8149, 0.007011, 0.07061), (-0.7967, 0.007011, 0.05251), (-0.6802, 0.00701, -0.06407), (-0.6621, 0.00701, -0.08218), (-0.5455, 0.00701, -0.1988), (-0.5274, 0.00701, -0.2169), (-1.643, 0.00701, 0.8588), (-1.625, 0.007011, 0.8407), (-1.508, 0.007011, 0.7241), (-1.49, 0.007011, 0.706), (-1.374, 0.007011, 0.5894), (-1.355, 0.007011, 0.5713), (-1.239, 0.007011, 0.4547), (-1.221, 0.007011, 0.4366), (-1.104, 0.00701, 0.3201), (-1.086, 0.007011, 0.302), (-0.9695, 0.007011, 0.1854), (-0.9514, 0.007011, 0.1673), (-0.8348, 0.007011, 0.05068), (-0.8167, 0.007011, 0.03258), (-0.7001, 0.00701, -0.084), (-0.682, 0.00701, -0.1021), (-0.5654, 0.00701, -0.2187), (-0.5473, 0.00701, -0.2368), (-1.623, 0.007011, 0.6094), (-1.605, 0.007011, 0.5913), (-1.488, 0.007011, 0.4747), (-1.47, 0.007011, 0.4566), (-1.354, 0.007011, 0.34), (-1.335, 0.007011, 0.3219), (-1.219, 0.007011, 0.2053), (-1.201, 0.007011, 0.1872), (-1.084, 0.007011, 0.07061), (-1.066, 0.007011, 0.05251), (-0.9495, 0.007011, -0.06407), (-0.9314, 0.007011, -0.08218), (-0.8149, 0.007011, -0.1988), (-0.7967, 0.007011, -0.2169), (-0.6802, 0.00701, -0.3334), (-0.6621, 0.00701, -0.3516), (-1.643, 0.007011, 0.5894), (-1.625, 0.007011, 0.5713), (-1.508, 0.007011, 0.4547), (-1.49, 0.007011, 0.4366), (-1.374, 0.007011, 0.3201), (-1.355, 0.007011, 0.302), (-1.239, 0.007011, 0.1854), (-1.221, 0.007011, 0.1673), (-1.104, 0.007011, 0.05068), (-1.086, 0.007011, 0.03258), (-0.9695, 0.007011, -0.084), (-0.9514, 0.007011, -0.1021), (-0.8348, 0.007011, -0.2187), (-0.8167, 0.007011, -0.2368), (-0.7001, 0.00701, -0.3534), (-0.682, 0.00701, -0.3715), (-1.623, 0.007011, 0.34), (-1.605, 0.007011, 0.3219), (-1.488, 0.007011, 0.2053), (-1.47, 0.007011, 0.1872), (-1.354, 0.007011, 0.07061), (-1.335, 0.007011, 0.05251), (-1.219, 0.007011, -0.06407), (-1.201, 0.007011, -0.08218), (-1.084, 0.007011, -0.1988), (-1.066, 0.007011, -0.2169), (-0.9495, 0.007011, -0.3334), (-0.9314, 0.007011, -0.3516), (-0.8149, 0.007011, -0.4681), (-0.7967, 0.007011, -0.4862), (-1.643, 0.007011, 0.3201), (-1.625, 0.007011, 0.302), (-1.508, 0.007011, 0.1854), (-1.49, 0.007011, 0.1673), (-1.374, 0.007011, 0.05068), (-1.355, 0.007011, 0.03258), (-1.239, 0.007011, -0.084), (-1.221, 0.007011, -0.1021), (-1.104, 0.007011, -0.2187), (-1.086, 0.007011, -0.2368), (-0.9695, 0.007011, -0.3534), (-0.9514, 0.007011, -0.3715), (-0.8348, 0.007011, -0.4881), (-0.8167, 0.007011, -0.5062), (-1.623, 0.007011, 0.07061), (-1.605, 0.007011, 0.05251), (-1.488, 0.007011, -0.06407), (-1.47, 0.007011, -0.08218), (-1.354, 0.007011, -0.1988), (-1.335, 0.007011, -0.2169), (-1.219, 0.007011, -0.3334), (-1.201, 0.007011, -0.3516), (-1.084, 0.007011, -0.4681), (-1.066, 0.007011, -0.4862), (-0.9495, 0.007011, -0.6028), (-0.9314, 0.007011, -0.6209), (-1.643, 0.007011, 0.05068), (-1.625, 0.007011, 0.03258), (-1.508, 0.007011, -0.084), (-1.49, 0.007011, -0.1021), (-1.374, 0.007011, -0.2187), (-1.355, 0.007011, -0.2368), (-1.239, 0.007011, -0.3534), (-1.221, 0.007011, -0.3715), (-1.104, 0.007011, -0.4881), (-1.086, 0.007011, -0.5062), (-0.9695, 0.007011, -0.6228), (-0.9514, 0.007011, -0.6409), (-1.623, 0.007011, -0.1988), (-1.605, 0.007011, -0.2169), (-1.488, 0.007011, -0.3334), (-1.47, 0.007011, -0.3516), (-1.354, 0.007011, -0.4681), (-1.335, 0.007011, -0.4862), (-1.219, 0.007011, -0.6028), (-1.201, 0.007011, -0.6209), (-1.084, 0.007011, -0.7375), (-1.066, 0.007011, -0.7556), (-1.643, 0.007011, -0.2187), (-1.625, 0.007011, -0.2368), (-1.508, 0.007011, -0.3534), (-1.49, 0.007011, -0.3715), (-1.374, 0.007011, -0.4881), (-1.355, 0.007011, -0.5062), (-1.239, 0.007011, -0.6228), (-1.221, 0.007011, -0.6409), (-1.104, 0.007011, -0.7574), (-1.086, 0.007011, -0.7755), (-1.623, 0.007011, -0.4681), (-1.605, 0.007011, -0.4862), (-1.488, 0.007011, -0.6028), (-1.47, 0.007011, -0.6209), (-1.354, 0.007011, -0.7375), (-1.335, 0.007011, -0.7556), (-1.219, 0.007011, -0.8722), (-1.201, 0.007011, -0.8903), (-1.643, 0.007011, -0.4881), (-1.625, 0.007011, -0.5062), (-1.508, 0.007011, -0.6228), (-1.49, 0.007011, -0.6409), (-1.374, 0.007011, -0.7574), (-1.355, 0.007011, -0.7755), (-1.239, 0.007011, -0.8921), (-1.221, 0.007011, -0.9102), (-1.623, 0.007011, -0.7375), (-1.605, 0.007011, -0.7556), (-1.488, 0.007011, -0.8722), (-1.47, 0.007011, -0.8903), (-1.643, 0.007011, -0.7574), (-1.625, 0.007011, -0.7755), (-1.508, 0.007011, -0.8921), (-1.49, 0.007011, -0.9102), (0.5321, 0.00701, 0.8788), (0.5502, 0.00701, 0.8607), (0.5122, 0.00701, 0.8589), (0.5303, 0.00701, 0.8408), (0.2627, 0.00701, 0.8788), (0.2808, 0.00701, 0.8607), (0.3974, 0.00701, 0.7441), (0.4155, 0.00701, 0.726), (0.2428, 0.00701, 0.8589), (0.2609, 0.00701, 0.8408), (0.3775, 0.00701, 0.7242), (0.3956, 0.00701, 0.7061), (-0.006664, 0.00701, 0.8788), (0.01144, 0.00701, 0.8607), (0.128, 0.00701, 0.7441), (0.1461, 0.00701, 0.726), (0.2627, 0.00701, 0.6094), (0.2808, 0.00701, 0.5913), (-0.02659, 0.00701, 0.8589), (-0.008488, 0.00701, 0.8408), (0.1081, 0.00701, 0.7242), (0.1262, 0.00701, 0.7061), (0.2428, 0.00701, 0.5895), (0.2609, 0.00701, 0.5714), (-0.276, 0.00701, 0.8788), (-0.2579, 0.00701, 0.8607), (-0.1414, 0.00701, 0.7441), (-0.1232, 0.00701, 0.726), (-0.006664, 0.00701, 0.6094), (0.01144, 0.00701, 0.5913), (0.128, 0.00701, 0.4747), (0.1461, 0.00701, 0.4566), (-0.296, 0.00701, 0.8589), (-0.2779, 0.00701, 0.8408), (-0.1613, 0.00701, 0.7242), (-0.1432, 0.00701, 0.7061), (-0.02659, 0.00701, 0.5895), (-0.008488, 0.00701, 0.5714), (0.1081, 0.00701, 0.4548), (0.1262, 0.00701, 0.4367), (-0.5454, 0.00701, 0.8788), (-0.5273, 0.00701, 0.8607), (-0.4107, 0.00701, 0.7441), (-0.3926, 0.00701, 0.726), (-0.276, 0.00701, 0.6094), (-0.2579, 0.00701, 0.5913), (-0.1414, 0.00701, 0.4747), (-0.1232, 0.00701, 0.4566), (-0.006664, 0.00701, 0.3401), (0.01144, 0.00701, 0.3219), (-0.5653, 0.00701, 0.8589), (-0.5472, 0.00701, 0.8408), (-0.4307, 0.00701, 0.7242), (-0.4125, 0.00701, 0.7061), (-0.296, 0.00701, 0.5895), (-0.2779, 0.00701, 0.5714), (-0.1613, 0.00701, 0.4548), (-0.1432, 0.00701, 0.4367), (-0.02659, 0.00701, 0.3201), (-0.008488, 0.00701, 0.302), (1.713, 0.00701, 0.6747), (1.713, 0.00701, 0.4665), (1.713, 0.00701, 0.5063), (1.713, 0.00701, 0.4053), (1.713, 0.00701, 0.4415), (1.713, 0.00701, 0.2369), (1.713, 0.00701, 0.1971), (1.713, 0.00701, 0.1359), (1.713, 0.00701, 0.1722), (1.713, 0.00701, -0.0723), (1.713, 0.00701, -0.03243), (1.713, 0.00701, -0.1334), (1.713, 0.00701, -0.09722), (1.713, 0.00701, -0.3417), (1.713, 0.00701, -0.3018), (1.713, 0.00701, -0.4028), (1.713, 0.00701, -0.3666), (1.713, 0.00701, -0.611), (1.713, 0.00701, -0.5712), (1.713, 0.00701, -0.6722), (1.713, 0.00701, -0.636), (1.713, 0.00701, -0.8406), (1.713, 0.00701, -0.8804), (1.713, 0.00701, 0.9803), (1.713, 0.00701, 0.9441), (1.713, 0.00701, 0.7358), (1.713, 0.00701, 0.7757), (1.713, 0.00701, 0.7109), (-0.9016, 0.00701, -0.9202), (-0.9414, 0.007011, -0.9202), (-0.6903, 0.00701, -0.9202), (-0.7265, 0.007011, -0.9202), (-1.536, 0.007011, -0.9202), (-1.5, 0.007011, -0.9202), (-1.44, 0.00701, -0.9202), (-1.48, 0.007011, -0.9202), (-1.211, 0.007011, -0.9202), (-1.231, 0.007011, -0.9202), (-1.267, 0.007011, -0.9202), (-0.9959, 0.007011, -0.9202), (-0.9597, 0.00701, -0.9202), (-1.171, 0.007011, -0.9202), (-0.1515, 0.007011, -0.9202), (-0.09344, 0.00701, -0.9202), (-0.1333, 0.00701, -0.9202), (-0.6322, 0.00701, -0.9202), (-0.6721, 0.007011, -0.9202), (-0.4209, 0.00701, -0.9202), (-0.4571, 0.00701, -0.9202), (-0.4027, 0.00701, -0.9202), (-0.3628, 0.007011, -0.9202), (-0.1877, 0.007011, -0.9202), (0.4054, 0.00701, -0.9202), (0.4092, 0.00701, -0.9202), (0.4453, 0.007011, -0.9202), (0.08163, 0.00701, -0.9202), (0.1178, 0.00701, -0.9202), (0.351, 0.00701, -0.9202), (0.3838, 0.00701, -0.9202), (0.1759, 0.00701, -0.9202), (0.1361, 0.00701, -0.9202), (0.3872, 0.007011, -0.9202), (1.159, 0.00701, -0.9202), (1.214, 0.00701, -0.9202), (1.254, 0.00701, -0.9202), (1.523, 0.00701, -0.9202), (1.483, 0.00701, -0.9202), (1.465, 0.00701, -0.9202), (1.428, 0.00701, -0.9202), (0.6566, 0.007011, -0.9202), (0.6204, 0.007011, -0.9202), (0.6748, 0.00701, -0.9202), (0.6786, 0.00701, -0.9202), (0.7147, 0.00701, -0.9202), (0.8897, 0.00701, -0.9202), (0.948, 0.00701, -0.9202), (0.9841, 0.00701, -0.9202), (0.9442, 0.00701, -0.9202), (0.926, 0.00701, -0.9202), (1.195, 0.00701, -0.9202), (-1.217, 0.00701, 0.9716), (-1.177, 0.007011, 0.9716), (-1.446, 0.007011, 0.9716), (-1.486, 0.007011, 0.9716), (-1.225, 0.007011, 0.9716), (-1.261, 0.007011, 0.9716), (-1.53, 0.007011, 0.9716), (-1.494, 0.00701, 0.9716), (-0.6781, 0.00701, 0.9716), (-0.6382, 0.00701, 0.9716), (-0.4164, 0.00701, 0.9716), (-0.4526, 0.00701, 0.9716), (-0.3688, 0.00701, 0.9716), (-0.4087, 0.00701, 0.9716), (-0.147, 0.00701, 0.9716), (-0.1832, 0.00701, 0.9716), (-0.1393, 0.00701, 0.9716), (-0.09947, 0.00701, 0.9716), (-0.9914, 0.007011, 0.9716), (-0.9566, 0.007011, 0.9716), (-0.9551, 0.007011, 0.9716), (-0.722, 0.00701, 0.9716), (-0.9476, 0.00701, 0.9716), (-0.9077, 0.00701, 0.9716), (-0.6858, 0.00701, 0.9716), (0.1224, 0.00701, 0.9716), (0.08614, 0.00701, 0.9716), (0.6688, 0.00701, 0.9716), (0.7087, 0.00701, 0.9716), (0.8959, 0.00701, 0.9716), (0.931, 0.00701, 0.9716), (0.9321, 0.00701, 0.9716), (0.9382, 0.00701, 0.9716), (0.978, 0.00701, 0.9716), (1.201, 0.00701, 0.9716), (1.165, 0.00701, 0.9716), (0.13, 0.00701, 0.9716), (0.1699, 0.00701, 0.9716), (0.3917, 0.00701, 0.9716), (0.4393, 0.00701, 0.9716), (0.3994, 0.00701, 0.9716), (0.3555, 0.00701, 0.9716), (0.6249, 0.00701, 0.9716), (0.6611, 0.00701, 0.9716), (1.517, 0.00701, 0.9716), (1.435, 0.00701, 0.9716), (1.471, 0.00701, 0.9716), (1.704, 0.00701, 0.9716), (1.477, 0.00701, 0.9716), (1.208, 0.00701, 0.9716), (1.209, 0.00701, 0.9716), (1.247, 0.00701, 0.9716), (-1.7, 0.007011, 0.6465), (-1.7, 0.007011, 0.6863), (-1.7, 0.007011, 0.4962), (-1.7, 0.00701, 0.5324), (-1.7, 0.007011, 0.417), (-1.7, 0.007011, 0.3771), (-1.7, 0.007011, 0.263), (-1.7, 0.00701, 0.2268), (-1.7, 0.007011, 0.1476), (-1.7, 0.007011, 0.1077), (-1.7, 0.007011, -0.04257), (-1.7, 0.007011, -0.006353), (-1.7, 0.007011, -0.1617), (-1.7, 0.007011, -0.1218), (-1.7, 0.007011, -0.3119), (-1.7, 0.007011, -0.2757), (-1.7, 0.007011, -0.3912), (-1.7, 0.007011, -0.431), (-1.7, 0.007011, -0.5451), (-1.7, 0.007011, -0.5813), (-1.7, 0.007011, -0.6605), (-1.7, 0.007011, -0.7004), (-1.7, 0.007011, -0.8145), (-1.7, 0.007011, -0.8507), (-1.7, 0.007011, 0.9158), (-1.7, 0.007011, 0.9557), (-1.7, 0.00701, 0.7656), (-1.7, 0.007011, 0.8018), (-1.675, -0.0195, 0.9403), (-1.675, -0.0195, 1.008), (-1.675, 0.01501, 0.9403), (-1.675, 0.01501, 1.008), (1.69, -0.0195, 0.9403), (1.69, -0.0195, 1.008), (1.69, 0.01501, 0.9403), (1.69, 0.01501, 1.008), (-1.735, 0.01501, 0.9403), (-1.735, -0.0195, 0.9403), (-1.735, -0.0195, 1.008), (-1.735, 0.01501, 1.008), (1.751, 0.01501, 1.008), (1.751, 0.01501, 0.9403), (1.751, -0.0195, 0.9403), (1.751, -0.0195, 1.008), (-1.675, 0.01501, -0.8721), (-1.675, -0.0195, -0.8721), (1.69, -0.0195, -0.8721), (1.69, 0.01501, -0.8721), (-1.735, 0.01501, -0.8721), (-1.735, -0.0195, -0.8721), (1.751, -0.0195, -0.8721), (1.751, 0.01501, -0.8721), (-1.675, 0.01501, -0.95), (-1.675, -0.0195, -0.95), (1.69, -0.0195, -0.95), (1.69, 0.01501, -0.95), (-1.735, 0.01501, -0.95), (-1.735, -0.0195, -0.95), (1.751, -0.0195, -0.95), (1.751, 0.01501, -0.95), (1.69, -0.0195, 0.6138), (1.69, -0.0195, 0.1136), (1.751, -0.0195, 0.1136), (1.751, -0.0195, 0.6138), (1.69, 0.01501, 0.6138), (1.69, 0.01501, 0.1136), (1.751, 0.01501, 0.1136), (1.751, 0.01501, 0.6138), (1.516, -0.0195, 0.6138), (1.516, -0.0195, 0.1136), (1.516, 0.01501, 0.6138), (1.516, 0.01501, 0.1136), (1.635, -0.0195, 0.6138), (1.635, -0.0195, 0.1136), (1.635, 0.01501, 0.6138), (1.635, 0.01501, 0.1136), (1.69, -0.0195, 0.5006), (1.751, -0.0195, 0.5006), (1.69, 0.01501, 0.5006), (1.751, 0.01501, 0.5006), (1.516, -0.0195, 0.5006), (1.516, 0.01501, 0.5006), (1.635, 0.01501, 0.5006), (1.635, -0.0195, 0.5006), (1.69, -0.0195, 0.4476), (1.69, 0.01501, 0.4476), (1.516, -0.0195, 0.4476), (1.516, 0.01501, 0.4476), (1.635, -0.0195, 0.4476), (1.751, -0.0195, 0.4476), (1.751, 0.01501, 0.4476), (1.635, 0.01501, 0.4476), (1.69, -0.06476, 0.5006), (1.635, -0.06476, 0.5006), (1.69, -0.06476, 0.4476), (1.635, -0.06476, 0.4476), (1.69, -0.1146, 0.5006), (1.635, -0.1146, 0.5006), (1.69, -0.1146, 0.4476), (1.635, -0.1146, 0.4476), (1.415, -0.06476, 0.5006), (1.415, -0.06476, 0.4476), (1.415, -0.1146, 0.5006), (1.415, -0.1146, 0.4476), (1.635, 0.05927, 0.4476), (1.635, 0.05927, 0.5006), (1.69, 0.05927, 0.5006), (1.69, 0.05927, 0.4476), (1.635, 0.1036, 0.4476), (1.635, 0.1036, 0.5006), (1.69, 0.1036, 0.5006), (1.69, 0.1036, 0.4476), (1.417, 0.05927, 0.4476), (1.417, 0.05927, 0.5006), (1.417, 0.1036, 0.4476), (1.417, 0.1036, 0.5006)], [], [(142, 739, 740, 143), (140, 142, 143, 141), (141, 143, 729, 728), (136, 140, 141, 137), (138, 731, 730, 139), (132, 136, 137, 133), (133, 137, 138, 134), (134, 138, 139, 135), (135, 139, 746, 745), (126, 132, 133, 127), (128, 134, 135, 129), (130, 748, 747, 131), (120, 126, 127, 121), (121, 127, 128, 122), (122, 128, 129, 123), (123, 129, 130, 124), (124, 130, 131, 125), (125, 131, 749, 750), (112, 120, 121, 113), (114, 122, 123, 115), (116, 124, 125, 117), (118, 751, 742, 119), (104, 112, 113, 105), (105, 113, 114, 106), (106, 114, 115, 107), (107, 115, 116, 108), (108, 116, 117, 109), (109, 117, 118, 110), (110, 118, 119, 111), (111, 119, 744, 743), (94, 104, 105, 95), (96, 106, 107, 97), (98, 108, 109, 99), (100, 110, 111, 101), (102, 755, 756, 103), (84, 94, 95, 85), (85, 95, 96, 86), (86, 96, 97, 87), (87, 97, 98, 88), (88, 98, 99, 89), (89, 99, 100, 90), (90, 100, 101, 91), (91, 101, 102, 92), (92, 102, 103, 93), (93, 103, 760, 759), (72, 84, 85, 73), (74, 86, 87, 75), (76, 88, 89, 77), (78, 90, 91, 79), (80, 92, 93, 81), (82, 757, 758, 761, 83), (60, 72, 73, 61), (61, 73, 74, 62), (62, 74, 75, 63), (63, 75, 76, 64), (64, 76, 77, 65), (65, 77, 78, 66), (66, 78, 79, 67), (67, 79, 80, 68), (68, 80, 81, 69), (69, 81, 82, 70), (70, 82, 83, 71), (71, 83, 752, 753, 754), (46, 60, 61, 47), (48, 62, 63, 49), (50, 64, 65, 51), (52, 66, 67, 53), (54, 68, 69, 55), (56, 70, 71, 57), (58, 770, 769, 59), (32, 46, 47, 33), (33, 47, 48, 34), (34, 48, 49, 35), (35, 49, 50, 36), (36, 50, 51, 37), (37, 51, 52, 38), (38, 52, 53, 39), (39, 53, 54, 40), (40, 54, 55, 41), (41, 55, 56, 42), (42, 56, 57, 43), (43, 57, 58, 44), (44, 58, 59, 45), (45, 59, 771, 772, 773), (16, 32, 33, 17), (18, 34, 35, 19), (20, 36, 37, 21), (22, 38, 39, 23), (24, 40, 41, 25), (26, 42, 43, 27), (28, 44, 45, 29), (30, 774, 778, 31), (0, 16, 17, 1), (1, 17, 18, 2), (2, 18, 19, 3), (3, 19, 20, 4), (4, 20, 21, 5), (5, 21, 22, 6), (6, 22, 23, 7), (7, 23, 24, 8), (8, 24, 25, 9), (9, 25, 26, 10), (10, 26, 27, 11), (11, 27, 28, 12), (12, 28, 29, 13), (13, 29, 30, 14), (14, 30, 31, 15), (15, 31, 777, 775, 776), (295, 315, 722, 721), (335, 355, 766, 765), (356, 374, 375, 357), (357, 375, 376, 358), (358, 376, 377, 359), (359, 377, 378, 360), (360, 378, 379, 361), (361, 379, 380, 362), (362, 380, 381, 363), (363, 381, 382, 364), (364, 382, 383, 365), (365, 383, 384, 366), (366, 384, 385, 367), (367, 385, 386, 368), (368, 386, 387, 369), (369, 387, 388, 370), (370, 388, 389, 371), (371, 389, 390, 372), (372, 390, 391, 373), (373, 391, 763, 764), (336, 356, 357, 337), (338, 358, 359, 339), (340, 360, 361, 341), (342, 362, 363, 343), (344, 364, 365, 345), (346, 366, 367, 347), (348, 368, 369, 349), (350, 370, 371, 351), (352, 372, 373, 353), (354, 768, 767, 355), (316, 336, 337, 317), (317, 337, 338, 318), (318, 338, 339, 319), (319, 339, 340, 320), (320, 340, 341, 321), (321, 341, 342, 322), (322, 342, 343, 323), (323, 343, 344, 324), (324, 344, 345, 325), (325, 345, 346, 326), (326, 346, 347, 327), (327, 347, 348, 328), (328, 348, 349, 329), (329, 349, 350, 330), (330, 350, 351, 331), (331, 351, 352, 332), (332, 352, 353, 333), (333, 353, 354, 334), (334, 354, 355, 335), (296, 316, 317, 297), (298, 318, 319, 299), (300, 320, 321, 301), (302, 322, 323, 303), (304, 324, 325, 305), (306, 326, 327, 307), (308, 328, 329, 309), (310, 330, 331, 311), (312, 332, 333, 313), (314, 334, 335, 315), (276, 296, 297, 277), (277, 297, 298, 278), (278, 298, 299, 279), (279, 299, 300, 280), (280, 300, 301, 281), (281, 301, 302, 282), (282, 302, 303, 283), (283, 303, 304, 284), (284, 304, 305, 285), (285, 305, 306, 286), (286, 306, 307, 287), (287, 307, 308, 288), (288, 308, 309, 289), (289, 309, 310, 290), (290, 310, 311, 291), (291, 311, 312, 292), (292, 312, 313, 293), (293, 313, 314, 294), (294, 314, 315, 295), (258, 276, 277, 259), (260, 278, 279, 261), (262, 280, 281, 263), (264, 282, 283, 265), (266, 284, 285, 267), (268, 286, 287, 269), (270, 288, 289, 271), (272, 290, 291, 273), (274, 292, 293, 275), (240, 258, 259, 241), (241, 259, 260, 242), (242, 260, 261, 243), (243, 261, 262, 244), (244, 262, 263, 245), (245, 263, 264, 246), (246, 264, 265, 247), (247, 265, 266, 248), (248, 266, 267, 249), (249, 267, 268, 250), (250, 268, 269, 251), (251, 269, 270, 252), (252, 270, 271, 253), (253, 271, 272, 254), (254, 272, 273, 255), (255, 273, 274, 256), (256, 274, 275, 257), (257, 275, 717, 718), (224, 240, 241, 225), (226, 242, 243, 227), (228, 244, 245, 229), (230, 246, 247, 231), (232, 248, 249, 233), (234, 250, 251, 235), (236, 252, 253, 237), (238, 254, 255, 239), (208, 224, 225, 209), (209, 225, 226, 210), (210, 226, 227, 211), (211, 227, 228, 212), (212, 228, 229, 213), (213, 229, 230, 214), (214, 230, 231, 215), (215, 231, 232, 216), (216, 232, 233, 217), (217, 233, 234, 218), (218, 234, 235, 219), (219, 235, 236, 220), (220, 236, 237, 221), (221, 237, 238, 222), (222, 238, 239, 223), (223, 239, 713, 714), (194, 208, 209, 195), (196, 210, 211, 197), (198, 212, 213, 199), (200, 214, 215, 201), (202, 216, 217, 203), (204, 218, 219, 205), (206, 220, 221, 207), (180, 194, 195, 181), (181, 195, 196, 182), (182, 196, 197, 183), (183, 197, 198, 184), (184, 198, 199, 185), (185, 199, 200, 186), (186, 200, 201, 187), (187, 201, 202, 188), (188, 202, 203, 189), (189, 203, 204, 190), (190, 204, 205, 191), (191, 205, 206, 192), (192, 206, 207, 193), (193, 207, 709, 710), (170, 182, 183, 171), (172, 184, 185, 173), (174, 186, 187, 175), (176, 188, 189, 177), (178, 190, 191, 179), (160, 170, 171, 161), (161, 171, 172, 162), (162, 172, 173, 163), (163, 173, 174, 164), (164, 174, 175, 165), (165, 175, 176, 166), (166, 176, 177, 167), (167, 177, 178, 168), (168, 178, 179, 169), (169, 179, 706, 705), (154, 162, 163, 155), (156, 164, 165, 157), (158, 166, 167, 159), (148, 154, 155, 149), (149, 155, 156, 150), (150, 156, 157, 151), (151, 157, 158, 152), (152, 158, 159, 153), (153, 159, 701, 702), (146, 150, 151, 147), (144, 146, 147, 145), (145, 147, 725, 726), (374, 0, 1, 375), (376, 2, 3, 377), (378, 4, 5, 379), (380, 6, 7, 381), (382, 8, 9, 383), (384, 10, 11, 385), (386, 12, 13, 387), (388, 14, 15, 389), (390, 762, 779, 391), (403, 415, 16, 0), (429, 443, 46, 32), (459, 475, 72, 60), (493, 511, 94, 84), (527, 543, 112, 104), (557, 571, 126, 120), (583, 595, 136, 132), (605, 615, 142, 140), (623, 631, 736, 741), (632, 636, 637, 633), (633, 637, 638, 634), (634, 638, 639, 635), (635, 639, 735, 734), (624, 850, 851, 625), (626, 632, 633, 627), (628, 634, 635, 629), (630, 738, 737, 631), (616, 624, 625, 617), (617, 625, 626, 618), (618, 626, 627, 619), (619, 627, 628, 620), (620, 628, 629, 621), (621, 629, 630, 622), (622, 630, 631, 623), (606, 847, 846, 607), (608, 616, 617, 609), (610, 618, 619, 611), (612, 620, 621, 613), (614, 622, 623, 615), (596, 606, 607, 597), (597, 607, 608, 598), (598, 608, 609, 599), (599, 609, 610, 600), (600, 610, 611, 601), (601, 611, 612, 602), (602, 612, 613, 603), (603, 613, 614, 604), (604, 614, 615, 605), (584, 843, 842, 585), (586, 596, 597, 587), (588, 598, 599, 589), (590, 600, 601, 591), (592, 602, 603, 593), (594, 604, 605, 595), (572, 584, 585, 573), (573, 585, 586, 574), (574, 586, 587, 575), (575, 587, 588, 576), (576, 588, 589, 577), (577, 589, 590, 578), (578, 590, 591, 579), (579, 591, 592, 580), (580, 592, 593, 581), (581, 593, 594, 582), (582, 594, 595, 583), (558, 838, 839, 559), (560, 572, 573, 561), (562, 574, 575, 563), (564, 576, 577, 565), (566, 578, 579, 567), (568, 580, 581, 569), (570, 582, 583, 571), (544, 558, 559, 545), (545, 559, 560, 546), (546, 560, 561, 547), (547, 561, 562, 548), (548, 562, 563, 549), (549, 563, 564, 550), (550, 564, 565, 551), (551, 565, 566, 552), (552, 566, 567, 553), (553, 567, 568, 554), (554, 568, 569, 555), (555, 569, 570, 556), (556, 570, 571, 557), (528, 835, 834, 529), (530, 544, 545, 531), (532, 546, 547, 533), (534, 548, 549, 535), (536, 550, 551, 537), (538, 552, 553, 539), (540, 554, 555, 541), (542, 556, 557, 543), (512, 528, 529, 513), (513, 529, 530, 514), (514, 530, 531, 515), (515, 531, 532, 516), (516, 532, 533, 517), (517, 533, 534, 518), (518, 534, 535, 519), (519, 535, 536, 520), (520, 536, 537, 521), (521, 537, 538, 522), (522, 538, 539, 523), (523, 539, 540, 524), (524, 540, 541, 525), (525, 541, 542, 526), (526, 542, 543, 527), (494, 859, 858, 495), (496, 512, 513, 497), (498, 514, 515, 499), (500, 516, 517, 501), (502, 518, 519, 503), (504, 520, 521, 505), (506, 522, 523, 507), (508, 524, 525, 509), (510, 526, 527, 511), (476, 494, 495, 477), (477, 495, 496, 478), (478, 496, 497, 479), (479, 497, 498, 480), (480, 498, 499, 481), (481, 499, 500, 482), (482, 500, 501, 483), (483, 501, 502, 484), (484, 502, 503, 485), (485, 503, 504, 486), (486, 504, 505, 487), (487, 505, 506, 488), (488, 506, 507, 489), (489, 507, 508, 490), (490, 508, 509, 491), (491, 509, 510, 492), (492, 510, 511, 493), (460, 478, 479, 461), (462, 480, 481, 463), (464, 482, 483, 465), (466, 484, 485, 467), (468, 486, 487, 469), (470, 488, 489, 471), (472, 490, 491, 473), (474, 492, 493, 475), (444, 460, 461, 445), (445, 461, 462, 446), (446, 462, 463, 447), (447, 463, 464, 448), (448, 464, 465, 449), (449, 465, 466, 450), (450, 466, 467, 451), (451, 467, 468, 452), (452, 468, 469, 453), (453, 469, 470, 454), (454, 470, 471, 455), (455, 471, 472, 456), (456, 472, 473, 457), (457, 473, 474, 458), (458, 474, 475, 459), (430, 446, 447, 431), (432, 448, 449, 433), (434, 450, 451, 435), (436, 452, 453, 437), (438, 454, 455, 439), (440, 456, 457, 441), (442, 458, 459, 443), (416, 430, 431, 417), (417, 431, 432, 418), (418, 432, 433, 419), (419, 433, 434, 420), (420, 434, 435, 421), (421, 435, 436, 422), (422, 436, 437, 423), (423, 437, 438, 424), (424, 438, 439, 425), (425, 439, 440, 426), (426, 440, 441, 427), (427, 441, 442, 428), (428, 442, 443, 429), (404, 418, 419, 405), (406, 420, 421, 407), (408, 422, 423, 409), (410, 424, 425, 411), (412, 426, 427, 413), (414, 428, 429, 415), (392, 404, 405, 393), (393, 405, 406, 394), (394, 406, 407, 395), (395, 407, 408, 396), (396, 408, 409, 397), (397, 409, 410, 398), (398, 410, 411, 399), (399, 411, 412, 400), (400, 412, 413, 401), (401, 413, 414, 402), (402, 414, 415, 403), (636, 854, 855, 637), (638, 732, 733, 639), (641, 643, 224, 208), (647, 651, 258, 240), (657, 663, 296, 276), (671, 679, 336, 316), (689, 699, 374, 356), (680, 690, 691, 681), (681, 691, 692, 682), (682, 692, 693, 683), (683, 693, 694, 684), (684, 694, 695, 685), (685, 695, 696, 686), (686, 696, 697, 687), (687, 697, 698, 688), (688, 698, 699, 689), (672, 682, 683, 673), (674, 684, 685, 675), (676, 686, 687, 677), (678, 688, 689, 679), (664, 672, 673, 665), (665, 673, 674, 666), (666, 674, 675, 667), (667, 675, 676, 668), (668, 676, 677, 669), (669, 677, 678, 670), (670, 678, 679, 671), (658, 666, 667, 659), (660, 668, 669, 661), (662, 670, 671, 663), (652, 658, 659, 653), (653, 659, 660, 654), (654, 660, 661, 655), (655, 661, 662, 656), (656, 662, 663, 657), (648, 654, 655, 649), (650, 656, 657, 651), (644, 648, 649, 645), (645, 649, 650, 646), (646, 650, 651, 647), (642, 646, 647, 643), (640, 642, 643, 641), (690, 394, 395, 691), (692, 396, 397, 693), (694, 398, 399, 695), (696, 400, 401, 697), (698, 402, 403, 699), (823, 822, 640, 641), (789, 788, 690, 680), (781, 780, 430, 416), (724, 723, 827, 144, 145), (857, 856, 494, 476), (836, 837, 558, 544), (719, 720, 294, 295), (808, 807, 194, 180), (826, 825, 148, 149), (852, 853, 636, 632), (818, 821, 644, 645), (797, 796, 658, 652), (700, 727, 152, 153), (800, 799, 798, 416, 417), (840, 841, 584, 572), (703, 704, 168, 169), (824, 828, 146, 144), (813, 812, 170, 160), (794, 795, 664, 665), (784, 785, 444, 445), (833, 832, 528, 512), (848, 849, 624, 616), (819, 820, 642, 640), (803, 802, 404, 392), (831, 830, 829, 154, 148), (811, 810, 809, 180, 181), (817, 816, 648, 644), (787, 786, 476, 477), (845, 844, 606, 596), (804, 801, 392, 393), (782, 783, 460, 444), (792, 793, 672, 664), (805, 806, 652, 653), (715, 716, 256, 257), (814, 815, 160, 161), (790, 791, 680, 681), (711, 712, 222, 223), (707, 708, 192, 193), (1002, 1003, 1600, 1599), (1000, 1001, 1003, 1002), (1001, 1588, 1589, 1003), (996, 997, 1001, 1000), (998, 999, 1590, 1591), (992, 993, 997, 996), (993, 994, 998, 997), (994, 995, 999, 998), (995, 1605, 1606, 999), (986, 987, 993, 992), (988, 989, 995, 994), (990, 991, 1607, 1608), (980, 981, 987, 986), (981, 982, 988, 987), (982, 983, 989, 988), (983, 984, 990, 989), (984, 985, 991, 990), (985, 1610, 1609, 991), (972, 973, 981, 980), (974, 975, 983, 982), (976, 977, 985, 984), (978, 979, 1602, 1611), (964, 965, 973, 972), (965, 966, 974, 973), (966, 967, 975, 974), (967, 968, 976, 975), (968, 969, 977, 976), (969, 970, 978, 977), (970, 971, 979, 978), (971, 1603, 1604, 979), (954, 955, 965, 964), (956, 957, 967, 966), (958, 959, 969, 968), (960, 961, 971, 970), (962, 963, 1616, 1615), (944, 945, 955, 954), (945, 946, 956, 955), (946, 947, 957, 956), (947, 948, 958, 957), (948, 949, 959, 958), (949, 950, 960, 959), (950, 951, 961, 960), (951, 952, 962, 961), (952, 953, 963, 962), (953, 1619, 1620, 963), (932, 933, 945, 944), (934, 935, 947, 946), (936, 937, 949, 948), (938, 939, 951, 950), (940, 941, 953, 952), (942, 943, 1621, 1618, 1617), (920, 921, 933, 932), (921, 922, 934, 933), (922, 923, 935, 934), (923, 924, 936, 935), (924, 925, 937, 936), (925, 926, 938, 937), (926, 927, 939, 938), (927, 928, 940, 939), (928, 929, 941, 940), (929, 930, 942, 941), (930, 931, 943, 942), (931, 1614, 1613, 1612, 943), (906, 907, 921, 920), (908, 909, 923, 922), (910, 911, 925, 924), (912, 913, 927, 926), (914, 915, 929, 928), (916, 917, 931, 930), (918, 919, 1629, 1630), (892, 893, 907, 906), (893, 894, 908, 907), (894, 895, 909, 908), (895, 896, 910, 909), (896, 897, 911, 910), (897, 898, 912, 911), (898, 899, 913, 912), (899, 900, 914, 913), (900, 901, 915, 914), (901, 902, 916, 915), (902, 903, 917, 916), (903, 904, 918, 917), (904, 905, 919, 918), (905, 1633, 1632, 1631, 919), (876, 877, 893, 892), (878, 879, 895, 894), (880, 881, 897, 896), (882, 883, 899, 898), (884, 885, 901, 900), (886, 887, 903, 902), (888, 889, 905, 904), (890, 891, 1638, 1634), (860, 861, 877, 876), (861, 862, 878, 877), (862, 863, 879, 878), (863, 864, 880, 879), (864, 865, 881, 880), (865, 866, 882, 881), (866, 867, 883, 882), (867, 868, 884, 883), (868, 869, 885, 884), (869, 870, 886, 885), (870, 871, 887, 886), (871, 872, 888, 887), (872, 873, 889, 888), (873, 874, 890, 889), (874, 875, 891, 890), (875, 1636, 1635, 1637, 891), (1155, 1581, 1582, 1175), (1195, 1625, 1626, 1215), (1216, 1217, 1235, 1234), (1217, 1218, 1236, 1235), (1218, 1219, 1237, 1236), (1219, 1220, 1238, 1237), (1220, 1221, 1239, 1238), (1221, 1222, 1240, 1239), (1222, 1223, 1241, 1240), (1223, 1224, 1242, 1241), (1224, 1225, 1243, 1242), (1225, 1226, 1244, 1243), (1226, 1227, 1245, 1244), (1227, 1228, 1246, 1245), (1228, 1229, 1247, 1246), (1229, 1230, 1248, 1247), (1230, 1231, 1249, 1248), (1231, 1232, 1250, 1249), (1232, 1233, 1251, 1250), (1233, 1624, 1623, 1251), (1196, 1197, 1217, 1216), (1198, 1199, 1219, 1218), (1200, 1201, 1221, 1220), (1202, 1203, 1223, 1222), (1204, 1205, 1225, 1224), (1206, 1207, 1227, 1226), (1208, 1209, 1229, 1228), (1210, 1211, 1231, 1230), (1212, 1213, 1233, 1232), (1214, 1215, 1627, 1628), (1176, 1177, 1197, 1196), (1177, 1178, 1198, 1197), (1178, 1179, 1199, 1198), (1179, 1180, 1200, 1199), (1180, 1181, 1201, 1200), (1181, 1182, 1202, 1201), (1182, 1183, 1203, 1202), (1183, 1184, 1204, 1203), (1184, 1185, 1205, 1204), (1185, 1186, 1206, 1205), (1186, 1187, 1207, 1206), (1187, 1188, 1208, 1207), (1188, 1189, 1209, 1208), (1189, 1190, 1210, 1209), (1190, 1191, 1211, 1210), (1191, 1192, 1212, 1211), (1192, 1193, 1213, 1212), (1193, 1194, 1214, 1213), (1194, 1195, 1215, 1214), (1156, 1157, 1177, 1176), (1158, 1159, 1179, 1178), (1160, 1161, 1181, 1180), (1162, 1163, 1183, 1182), (1164, 1165, 1185, 1184), (1166, 1167, 1187, 1186), (1168, 1169, 1189, 1188), (1170, 1171, 1191, 1190), (1172, 1173, 1193, 1192), (1174, 1175, 1195, 1194), (1136, 1137, 1157, 1156), (1137, 1138, 1158, 1157), (1138, 1139, 1159, 1158), (1139, 1140, 1160, 1159), (1140, 1141, 1161, 1160), (1141, 1142, 1162, 1161), (1142, 1143, 1163, 1162), (1143, 1144, 1164, 1163), (1144, 1145, 1165, 1164), (1145, 1146, 1166, 1165), (1146, 1147, 1167, 1166), (1147, 1148, 1168, 1167), (1148, 1149, 1169, 1168), (1149, 1150, 1170, 1169), (1150, 1151, 1171, 1170), (1151, 1152, 1172, 1171), (1152, 1153, 1173, 1172), (1153, 1154, 1174, 1173), (1154, 1155, 1175, 1174), (1118, 1119, 1137, 1136), (1120, 1121, 1139, 1138), (1122, 1123, 1141, 1140), (1124, 1125, 1143, 1142), (1126, 1127, 1145, 1144), (1128, 1129, 1147, 1146), (1130, 1131, 1149, 1148), (1132, 1133, 1151, 1150), (1134, 1135, 1153, 1152), (1100, 1101, 1119, 1118), (1101, 1102, 1120, 1119), (1102, 1103, 1121, 1120), (1103, 1104, 1122, 1121), (1104, 1105, 1123, 1122), (1105, 1106, 1124, 1123), (1106, 1107, 1125, 1124), (1107, 1108, 1126, 1125), (1108, 1109, 1127, 1126), (1109, 1110, 1128, 1127), (1110, 1111, 1129, 1128), (1111, 1112, 1130, 1129), (1112, 1113, 1131, 1130), (1113, 1114, 1132, 1131), (1114, 1115, 1133, 1132), (1115, 1116, 1134, 1133), (1116, 1117, 1135, 1134), (1117, 1578, 1577, 1135), (1084, 1085, 1101, 1100), (1086, 1087, 1103, 1102), (1088, 1089, 1105, 1104), (1090, 1091, 1107, 1106), (1092, 1093, 1109, 1108), (1094, 1095, 1111, 1110), (1096, 1097, 1113, 1112), (1098, 1099, 1115, 1114), (1068, 1069, 1085, 1084), (1069, 1070, 1086, 1085), (1070, 1071, 1087, 1086), (1071, 1072, 1088, 1087), (1072, 1073, 1089, 1088), (1073, 1074, 1090, 1089), (1074, 1075, 1091, 1090), (1075, 1076, 1092, 1091), (1076, 1077, 1093, 1092), (1077, 1078, 1094, 1093), (1078, 1079, 1095, 1094), (1079, 1080, 1096, 1095), (1080, 1081, 1097, 1096), (1081, 1082, 1098, 1097), (1082, 1083, 1099, 1098), (1083, 1574, 1573, 1099), (1054, 1055, 1069, 1068), (1056, 1057, 1071, 1070), (1058, 1059, 1073, 1072), (1060, 1061, 1075, 1074), (1062, 1063, 1077, 1076), (1064, 1065, 1079, 1078), (1066, 1067, 1081, 1080), (1040, 1041, 1055, 1054), (1041, 1042, 1056, 1055), (1042, 1043, 1057, 1056), (1043, 1044, 1058, 1057), (1044, 1045, 1059, 1058), (1045, 1046, 1060, 1059), (1046, 1047, 1061, 1060), (1047, 1048, 1062, 1061), (1048, 1049, 1063, 1062), (1049, 1050, 1064, 1063), (1050, 1051, 1065, 1064), (1051, 1052, 1066, 1065), (1052, 1053, 1067, 1066), (1053, 1570, 1569, 1067), (1030, 1031, 1043, 1042), (1032, 1033, 1045, 1044), (1034, 1035, 1047, 1046), (1036, 1037, 1049, 1048), (1038, 1039, 1051, 1050), (1020, 1021, 1031, 1030), (1021, 1022, 1032, 1031), (1022, 1023, 1033, 1032), (1023, 1024, 1034, 1033), (1024, 1025, 1035, 1034), (1025, 1026, 1036, 1035), (1026, 1027, 1037, 1036), (1027, 1028, 1038, 1037), (1028, 1029, 1039, 1038), (1029, 1565, 1566, 1039), (1014, 1015, 1023, 1022), (1016, 1017, 1025, 1024), (1018, 1019, 1027, 1026), (1008, 1009, 1015, 1014), (1009, 1010, 1016, 1015), (1010, 1011, 1017, 1016), (1011, 1012, 1018, 1017), (1012, 1013, 1019, 1018), (1013, 1562, 1561, 1019), (1006, 1007, 1011, 1010), (1004, 1005, 1007, 1006), (1005, 1586, 1585, 1007), (1234, 1235, 861, 860), (1236, 1237, 863, 862), (1238, 1239, 865, 864), (1240, 1241, 867, 866), (1242, 1243, 869, 868), (1244, 1245, 871, 870), (1246, 1247, 873, 872), (1248, 1249, 875, 874), (1250, 1251, 1639, 1622), (1263, 860, 876, 1275), (1289, 892, 906, 1303), (1319, 920, 932, 1335), (1353, 944, 954, 1371), (1387, 964, 972, 1403), (1417, 980, 986, 1431), (1443, 992, 996, 1455), (1465, 1000, 1002, 1475), (1483, 1601, 1596, 1491), (1492, 1493, 1497, 1496), (1493, 1494, 1498, 1497), (1494, 1495, 1499, 1498), (1495, 1594, 1595, 1499), (1484, 1485, 1711, 1710), (1486, 1487, 1493, 1492), (1488, 1489, 1495, 1494), (1490, 1491, 1597, 1598), (1476, 1477, 1485, 1484), (1477, 1478, 1486, 1485), (1478, 1479, 1487, 1486), (1479, 1480, 1488, 1487), (1480, 1481, 1489, 1488), (1481, 1482, 1490, 1489), (1482, 1483, 1491, 1490), (1466, 1467, 1706, 1707), (1468, 1469, 1477, 1476), (1470, 1471, 1479, 1478), (1472, 1473, 1481, 1480), (1474, 1475, 1483, 1482), (1456, 1457, 1467, 1466), (1457, 1458, 1468, 1467), (1458, 1459, 1469, 1468), (1459, 1460, 1470, 1469), (1460, 1461, 1471, 1470), (1461, 1462, 1472, 1471), (1462, 1463, 1473, 1472), (1463, 1464, 1474, 1473), (1464, 1465, 1475, 1474), (1444, 1445, 1702, 1703), (1446, 1447, 1457, 1456), (1448, 1449, 1459, 1458), (1450, 1451, 1461, 1460), (1452, 1453, 1463, 1462), (1454, 1455, 1465, 1464), (1432, 1433, 1445, 1444), (1433, 1434, 1446, 1445), (1434, 1435, 1447, 1446), (1435, 1436, 1448, 1447), (1436, 1437, 1449, 1448), (1437, 1438, 1450, 1449), (1438, 1439, 1451, 1450), (1439, 1440, 1452, 1451), (1440, 1441, 1453, 1452), (1441, 1442, 1454, 1453), (1442, 1443, 1455, 1454), (1418, 1419, 1699, 1698), (1420, 1421, 1433, 1432), (1422, 1423, 1435, 1434), (1424, 1425, 1437, 1436), (1426, 1427, 1439, 1438), (1428, 1429, 1441, 1440), (1430, 1431, 1443, 1442), (1404, 1405, 1419, 1418), (1405, 1406, 1420, 1419), (1406, 1407, 1421, 1420), (1407, 1408, 1422, 1421), (1408, 1409, 1423, 1422), (1409, 1410, 1424, 1423), (1410, 1411, 1425, 1424), (1411, 1412, 1426, 1425), (1412, 1413, 1427, 1426), (1413, 1414, 1428, 1427), (1414, 1415, 1429, 1428), (1415, 1416, 1430, 1429), (1416, 1417, 1431, 1430), (1388, 1389, 1694, 1695), (1390, 1391, 1405, 1404), (1392, 1393, 1407, 1406), (1394, 1395, 1409, 1408), (1396, 1397, 1411, 1410), (1398, 1399, 1413, 1412), (1400, 1401, 1415, 1414), (1402, 1403, 1417, 1416), (1372, 1373, 1389, 1388), (1373, 1374, 1390, 1389), (1374, 1375, 1391, 1390), (1375, 1376, 1392, 1391), (1376, 1377, 1393, 1392), (1377, 1378, 1394, 1393), (1378, 1379, 1395, 1394), (1379, 1380, 1396, 1395), (1380, 1381, 1397, 1396), (1381, 1382, 1398, 1397), (1382, 1383, 1399, 1398), (1383, 1384, 1400, 1399), (1384, 1385, 1401, 1400), (1385, 1386, 1402, 1401), (1386, 1387, 1403, 1402), (1354, 1355, 1718, 1719), (1356, 1357, 1373, 1372), (1358, 1359, 1375, 1374), (1360, 1361, 1377, 1376), (1362, 1363, 1379, 1378), (1364, 1365, 1381, 1380), (1366, 1367, 1383, 1382), (1368, 1369, 1385, 1384), (1370, 1371, 1387, 1386), (1336, 1337, 1355, 1354), (1337, 1338, 1356, 1355), (1338, 1339, 1357, 1356), (1339, 1340, 1358, 1357), (1340, 1341, 1359, 1358), (1341, 1342, 1360, 1359), (1342, 1343, 1361, 1360), (1343, 1344, 1362, 1361), (1344, 1345, 1363, 1362), (1345, 1346, 1364, 1363), (1346, 1347, 1365, 1364), (1347, 1348, 1366, 1365), (1348, 1349, 1367, 1366), (1349, 1350, 1368, 1367), (1350, 1351, 1369, 1368), (1351, 1352, 1370, 1369), (1352, 1353, 1371, 1370), (1320, 1321, 1339, 1338), (1322, 1323, 1341, 1340), (1324, 1325, 1343, 1342), (1326, 1327, 1345, 1344), (1328, 1329, 1347, 1346), (1330, 1331, 1349, 1348), (1332, 1333, 1351, 1350), (1334, 1335, 1353, 1352), (1304, 1305, 1321, 1320), (1305, 1306, 1322, 1321), (1306, 1307, 1323, 1322), (1307, 1308, 1324, 1323), (1308, 1309, 1325, 1324), (1309, 1310, 1326, 1325), (1310, 1311, 1327, 1326), (1311, 1312, 1328, 1327), (1312, 1313, 1329, 1328), (1313, 1314, 1330, 1329), (1314, 1315, 1331, 1330), (1315, 1316, 1332, 1331), (1316, 1317, 1333, 1332), (1317, 1318, 1334, 1333), (1318, 1319, 1335, 1334), (1290, 1291, 1307, 1306), (1292, 1293, 1309, 1308), (1294, 1295, 1311, 1310), (1296, 1297, 1313, 1312), (1298, 1299, 1315, 1314), (1300, 1301, 1317, 1316), (1302, 1303, 1319, 1318), (1276, 1277, 1291, 1290), (1277, 1278, 1292, 1291), (1278, 1279, 1293, 1292), (1279, 1280, 1294, 1293), (1280, 1281, 1295, 1294), (1281, 1282, 1296, 1295), (1282, 1283, 1297, 1296), (1283, 1284, 1298, 1297), (1284, 1285, 1299, 1298), (1285, 1286, 1300, 1299), (1286, 1287, 1301, 1300), (1287, 1288, 1302, 1301), (1288, 1289, 1303, 1302), (1264, 1265, 1279, 1278), (1266, 1267, 1281, 1280), (1268, 1269, 1283, 1282), (1270, 1271, 1285, 1284), (1272, 1273, 1287, 1286), (1274, 1275, 1289, 1288), (1252, 1253, 1265, 1264), (1253, 1254, 1266, 1265), (1254, 1255, 1267, 1266), (1255, 1256, 1268, 1267), (1256, 1257, 1269, 1268), (1257, 1258, 1270, 1269), (1258, 1259, 1271, 1270), (1259, 1260, 1272, 1271), (1260, 1261, 1273, 1272), (1261, 1262, 1274, 1273), (1262, 1263, 1275, 1274), (1496, 1497, 1715, 1714), (1498, 1499, 1593, 1592), (1501, 1068, 1084, 1503), (1507, 1100, 1118, 1511), (1517, 1136, 1156, 1523), (1531, 1176, 1196, 1539), (1549, 1216, 1234, 1559), (1540, 1541, 1551, 1550), (1541, 1542, 1552, 1551), (1542, 1543, 1553, 1552), (1543, 1544, 1554, 1553), (1544, 1545, 1555, 1554), (1545, 1546, 1556, 1555), (1546, 1547, 1557, 1556), (1547, 1548, 1558, 1557), (1548, 1549, 1559, 1558), (1532, 1533, 1543, 1542), (1534, 1535, 1545, 1544), (1536, 1537, 1547, 1546), (1538, 1539, 1549, 1548), (1524, 1525, 1533, 1532), (1525, 1526, 1534, 1533), (1526, 1527, 1535, 1534), (1527, 1528, 1536, 1535), (1528, 1529, 1537, 1536), (1529, 1530, 1538, 1537), (1530, 1531, 1539, 1538), (1518, 1519, 1527, 1526), (1520, 1521, 1529, 1528), (1522, 1523, 1531, 1530), (1512, 1513, 1519, 1518), (1513, 1514, 1520, 1519), (1514, 1515, 1521, 1520), (1515, 1516, 1522, 1521), (1516, 1517, 1523, 1522), (1508, 1509, 1515, 1514), (1510, 1511, 1517, 1516), (1504, 1505, 1509, 1508), (1505, 1506, 1510, 1509), (1506, 1507, 1511, 1510), (1502, 1503, 1507, 1506), (1500, 1501, 1503, 1502), (1550, 1551, 1255, 1254), (1552, 1553, 1257, 1256), (1554, 1555, 1259, 1258), (1556, 1557, 1261, 1260), (1558, 1559, 1263, 1262), (1683, 1501, 1500, 1682), (1649, 1540, 1550, 1648), (1641, 1276, 1290, 1640), (1584, 1005, 1004, 1687, 1583), (1717, 1336, 1354, 1716), (1696, 1404, 1418, 1697), (1579, 1155, 1154, 1580), (1668, 1040, 1054, 1667), (1686, 1009, 1008, 1685), (1712, 1492, 1496, 1713), (1678, 1505, 1504, 1681), (1657, 1512, 1518, 1656), (1560, 1013, 1012, 1587), (1660, 1277, 1276, 1658, 1659), (1700, 1432, 1444, 1701), (1563, 1029, 1028, 1564), (1684, 1004, 1006, 1688), (1673, 1020, 1030, 1672), (1654, 1525, 1524, 1655), (1644, 1305, 1304, 1645), (1693, 1372, 1388, 1692), (1708, 1476, 1484, 1709), (1679, 1500, 1502, 1680), (1663, 1252, 1264, 1662), (1691, 1008, 1014, 1689, 1690), (1671, 1041, 1040, 1669, 1670), (1677, 1504, 1508, 1676), (1647, 1337, 1336, 1646), (1705, 1456, 1466, 1704), (1664, 1253, 1252, 1661), (1642, 1304, 1320, 1643), (1652, 1524, 1532, 1653), (1665, 1513, 1512, 1666), (1575, 1117, 1116, 1576), (1674, 1021, 1020, 1675), (1650, 1541, 1540, 1651), (1571, 1083, 1082, 1572), (1567, 1053, 1052, 1568), (1, 2, 862, 861), (3, 4, 864, 863), (5, 6, 866, 865), (7, 8, 868, 867), (9, 10, 870, 869), (11, 12, 872, 871), (13, 14, 874, 873), (18, 17, 877, 878), (20, 19, 879, 880), (22, 21, 881, 882), (24, 23, 883, 884), (26, 25, 885, 886), (28, 27, 887, 888), (30, 29, 889, 890), (33, 34, 894, 893), (35, 36, 896, 895), (37, 38, 898, 897), (39, 40, 900, 899), (41, 42, 902, 901), (43, 44, 904, 903), (48, 47, 907, 908), (50, 49, 909, 910), (52, 51, 911, 912), (54, 53, 913, 914), (56, 55, 915, 916), (58, 57, 917, 918), (61, 62, 922, 921), (63, 64, 924, 923), (65, 66, 926, 925), (67, 68, 928, 927), (69, 70, 930, 929), (74, 73, 933, 934), (76, 75, 935, 936), (78, 77, 937, 938), (80, 79, 939, 940), (82, 81, 941, 942), (85, 86, 946, 945), (87, 88, 948, 947), (89, 90, 950, 949), (91, 92, 952, 951), (96, 95, 955, 956), (98, 97, 957, 958), (100, 99, 959, 960), (102, 101, 961, 962), (105, 106, 966, 965), (107, 108, 968, 967), (109, 110, 970, 969), (114, 113, 973, 974), (116, 115, 975, 976), (118, 117, 977, 978), (121, 122, 982, 981), (123, 124, 984, 983), (128, 127, 987, 988), (130, 129, 989, 990), (133, 134, 994, 993), (138, 137, 997, 998), (739, 142, 1002, 1599), (143, 740, 1600, 1003), (140, 136, 996, 1000), (137, 141, 1001, 997), (731, 138, 998, 1591), (139, 730, 1590, 999), (132, 126, 986, 992), (127, 133, 993, 987), (134, 128, 988, 994), (129, 135, 995, 989), (748, 130, 990, 1608), (131, 747, 1607, 991), (120, 112, 972, 980), (113, 121, 981, 973), (122, 114, 974, 982), (115, 123, 983, 975), (124, 116, 976, 984), (117, 125, 985, 977), (751, 118, 978, 1611), (119, 742, 1602, 979), (104, 94, 954, 964), (95, 105, 965, 955), (106, 96, 956, 966), (97, 107, 967, 957), (108, 98, 958, 968), (99, 109, 969, 959), (110, 100, 960, 970), (101, 111, 971, 961), (755, 102, 962, 1615), (103, 756, 1616, 963), (84, 72, 932, 944), (73, 85, 945, 933), (86, 74, 934, 946), (75, 87, 947, 935), (88, 76, 936, 948), (77, 89, 949, 937), (90, 78, 938, 950), (79, 91, 951, 939), (92, 80, 940, 952), (81, 93, 953, 941), (757, 82, 942, 1617), (83, 761, 1621, 943), (60, 46, 906, 920), (47, 61, 921, 907), (62, 48, 908, 922), (49, 63, 923, 909), (64, 50, 910, 924), (51, 65, 925, 911), (66, 52, 912, 926), (53, 67, 927, 913), (68, 54, 914, 928), (55, 69, 929, 915), (70, 56, 916, 930), (57, 71, 931, 917), (770, 58, 918, 1630), (59, 769, 1629, 919), (32, 16, 876, 892), (17, 33, 893, 877), (34, 18, 878, 894), (19, 35, 895, 879), (36, 20, 880, 896), (21, 37, 897, 881), (38, 22, 882, 898), (23, 39, 899, 883), (40, 24, 884, 900), (25, 41, 901, 885), (42, 26, 886, 902), (27, 43, 903, 887), (44, 28, 888, 904), (29, 45, 905, 889), (774, 30, 890, 1634), (31, 778, 1638, 891), (0, 374, 1234, 860), (2, 376, 1236, 862), (824, 144, 1004, 1684), (146, 828, 1688, 1006), (831, 148, 1008, 1691), (149, 150, 1010, 1009), (151, 152, 1012, 1011), (154, 829, 1689, 1014), (156, 155, 1015, 1016), (158, 157, 1017, 1018), (813, 160, 1020, 1673), (161, 162, 1022, 1021), (163, 164, 1024, 1023), (165, 166, 1026, 1025), (167, 168, 1028, 1027), (170, 812, 1672, 1030), (172, 171, 1031, 1032), (174, 173, 1033, 1034), (176, 175, 1035, 1036), (178, 177, 1037, 1038), (181, 182, 1042, 1041), (183, 184, 1044, 1043), (185, 186, 1046, 1045), (187, 188, 1048, 1047), (189, 190, 1050, 1049), (191, 192, 1052, 1051), (196, 195, 1055, 1056), (198, 197, 1057, 1058), (200, 199, 1059, 1060), (202, 201, 1061, 1062), (204, 203, 1063, 1064), (206, 205, 1065, 1066), (209, 210, 1070, 1069), (211, 212, 1072, 1071), (213, 214, 1074, 1073), (215, 216, 1076, 1075), (217, 218, 1078, 1077), (219, 220, 1080, 1079), (221, 222, 1082, 1081), (226, 225, 1085, 1086), (228, 227, 1087, 1088), (230, 229, 1089, 1090), (232, 231, 1091, 1092), (234, 233, 1093, 1094), (236, 235, 1095, 1096), (238, 237, 1097, 1098), (241, 242, 1102, 1101), (243, 244, 1104, 1103), (245, 246, 1106, 1105), (247, 248, 1108, 1107), (249, 250, 1110, 1109), (251, 252, 1112, 1111), (253, 254, 1114, 1113), (255, 256, 1116, 1115), (260, 259, 1119, 1120), (262, 261, 1121, 1122), (264, 263, 1123, 1124), (266, 265, 1125, 1126), (268, 267, 1127, 1128), (270, 269, 1129, 1130), (272, 271, 1131, 1132), (274, 273, 1133, 1134), (277, 278, 1138, 1137), (279, 280, 1140, 1139), (281, 282, 1142, 1141), (283, 284, 1144, 1143), (285, 286, 1146, 1145), (287, 288, 1148, 1147), (289, 290, 1150, 1149), (291, 292, 1152, 1151), (293, 294, 1154, 1153), (298, 297, 1157, 1158), (300, 299, 1159, 1160), (302, 301, 1161, 1162), (304, 303, 1163, 1164), (306, 305, 1165, 1166), (308, 307, 1167, 1168), (310, 309, 1169, 1170), (312, 311, 1171, 1172), (314, 313, 1173, 1174), (317, 318, 1178, 1177), (319, 320, 1180, 1179), (321, 322, 1182, 1181), (323, 324, 1184, 1183), (325, 326, 1186, 1185), (327, 328, 1188, 1187), (329, 330, 1190, 1189), (331, 332, 1192, 1191), (333, 334, 1194, 1193), (338, 337, 1197, 1198), (340, 339, 1199, 1200), (342, 341, 1201, 1202), (344, 343, 1203, 1204), (346, 345, 1205, 1206), (348, 347, 1207, 1208), (350, 349, 1209, 1210), (352, 351, 1211, 1212), (354, 353, 1213, 1214), (357, 358, 1218, 1217), (359, 360, 1220, 1219), (361, 362, 1222, 1221), (363, 364, 1224, 1223), (365, 366, 1226, 1225), (367, 368, 1228, 1227), (369, 370, 1230, 1229), (371, 372, 1232, 1231), (376, 375, 1235, 1236), (378, 377, 1237, 1238), (380, 379, 1239, 1240), (382, 381, 1241, 1242), (384, 383, 1243, 1244), (386, 385, 1245, 1246), (388, 387, 1247, 1248), (390, 389, 1249, 1250), (356, 336, 1196, 1216), (337, 357, 1217, 1197), (358, 338, 1198, 1218), (339, 359, 1219, 1199), (360, 340, 1200, 1220), (341, 361, 1221, 1201), (362, 342, 1202, 1222), (343, 363, 1223, 1203), (364, 344, 1204, 1224), (345, 365, 1225, 1205), (366, 346, 1206, 1226), (347, 367, 1227, 1207), (368, 348, 1208, 1228), (349, 369, 1229, 1209), (370, 350, 1210, 1230), (351, 371, 1231, 1211), (372, 352, 1212, 1232), (353, 373, 1233, 1213), (768, 354, 1214, 1628), (355, 767, 1627, 1215), (316, 296, 1156, 1176), (297, 317, 1177, 1157), (318, 298, 1158, 1178), (299, 319, 1179, 1159), (320, 300, 1160, 1180), (301, 321, 1181, 1161), (322, 302, 1162, 1182), (303, 323, 1183, 1163), (324, 304, 1164, 1184), (305, 325, 1185, 1165), (326, 306, 1166, 1186), (307, 327, 1187, 1167), (328, 308, 1168, 1188), (309, 329, 1189, 1169), (330, 310, 1170, 1190), (311, 331, 1191, 1171), (332, 312, 1172, 1192), (313, 333, 1193, 1173), (334, 314, 1174, 1194), (315, 335, 1195, 1175), (276, 258, 1118, 1136), (259, 277, 1137, 1119), (278, 260, 1120, 1138), (261, 279, 1139, 1121), (280, 262, 1122, 1140), (263, 281, 1141, 1123), (282, 264, 1124, 1142), (265, 283, 1143, 1125), (284, 266, 1126, 1144), (267, 285, 1145, 1127), (286, 268, 1128, 1146), (269, 287, 1147, 1129), (288, 270, 1130, 1148), (271, 289, 1149, 1131), (290, 272, 1132, 1150), (273, 291, 1151, 1133), (292, 274, 1134, 1152), (275, 293, 1153, 1135), (240, 224, 1084, 1100), (225, 241, 1101, 1085), (242, 226, 1086, 1102), (227, 243, 1103, 1087), (244, 228, 1088, 1104), (229, 245, 1105, 1089), (246, 230, 1090, 1106), (231, 247, 1107, 1091), (248, 232, 1092, 1108), (233, 249, 1109, 1093), (250, 234, 1094, 1110), (235, 251, 1111, 1095), (252, 236, 1096, 1112), (237, 253, 1113, 1097), (254, 238, 1098, 1114), (239, 255, 1115, 1099), (208, 194, 1054, 1068), (195, 209, 1069, 1055), (210, 196, 1056, 1070), (197, 211, 1071, 1057), (212, 198, 1058, 1072), (199, 213, 1073, 1059), (214, 200, 1060, 1074), (201, 215, 1075, 1061), (216, 202, 1062, 1076), (203, 217, 1077, 1063), (218, 204, 1064, 1078), (205, 219, 1079, 1065), (220, 206, 1066, 1080), (207, 221, 1081, 1067), (182, 170, 1030, 1042), (171, 183, 1043, 1031), (184, 172, 1032, 1044), (173, 185, 1045, 1033), (186, 174, 1034, 1046), (175, 187, 1047, 1035), (188, 176, 1036, 1048), (177, 189, 1049, 1037), (190, 178, 1038, 1050), (179, 191, 1051, 1039), (162, 154, 1014, 1022), (155, 163, 1023, 1015), (164, 156, 1016, 1024), (157, 165, 1025, 1017), (166, 158, 1018, 1026), (159, 167, 1027, 1019), (150, 146, 1006, 1010), (147, 151, 1011, 1007), (375, 1, 861, 1235), (4, 378, 1238, 864), (377, 3, 863, 1237), (6, 380, 1240, 866), (379, 5, 865, 1239), (8, 382, 1242, 868), (381, 7, 867, 1241), (10, 384, 1244, 870), (383, 9, 869, 1243), (12, 386, 1246, 872), (385, 11, 871, 1245), (14, 388, 1248, 874), (387, 13, 873, 1247), (762, 390, 1250, 1622), (389, 15, 875, 1249), (391, 779, 1639, 1251), (374, 699, 1559, 1234), (403, 0, 860, 1263), (16, 415, 1275, 876), (429, 32, 892, 1289), (46, 443, 1303, 906), (459, 60, 920, 1319), (72, 475, 1335, 932), (493, 84, 944, 1353), (94, 511, 1371, 954), (527, 104, 964, 1387), (112, 543, 1403, 972), (557, 120, 980, 1417), (126, 571, 1431, 986), (583, 132, 992, 1443), (136, 595, 1455, 996), (605, 140, 1000, 1465), (142, 615, 1475, 1002), (336, 679, 1539, 1196), (803, 392, 1252, 1663), (393, 394, 1254, 1253), (395, 396, 1256, 1255), (397, 398, 1258, 1257), (399, 400, 1260, 1259), (401, 402, 1262, 1261), (404, 802, 1662, 1264), (406, 405, 1265, 1266), (408, 407, 1267, 1268), (410, 409, 1269, 1270), (412, 411, 1271, 1272), (414, 413, 1273, 1274), (781, 416, 1276, 1641), (417, 418, 1278, 1277), (419, 420, 1280, 1279), (421, 422, 1282, 1281), (423, 424, 1284, 1283), (425, 426, 1286, 1285), (427, 428, 1288, 1287), (430, 780, 1640, 1290), (432, 431, 1291, 1292), (434, 433, 1293, 1294), (436, 435, 1295, 1296), (438, 437, 1297, 1298), (440, 439, 1299, 1300), (442, 441, 1301, 1302), (782, 444, 1304, 1642), (445, 446, 1306, 1305), (447, 448, 1308, 1307), (449, 450, 1310, 1309), (451, 452, 1312, 1311), (453, 454, 1314, 1313), (455, 456, 1316, 1315), (457, 458, 1318, 1317), (460, 783, 1643, 1320), (462, 461, 1321, 1322), (464, 463, 1323, 1324), (466, 465, 1325, 1326), (468, 467, 1327, 1328), (470, 469, 1329, 1330), (472, 471, 1331, 1332), (474, 473, 1333, 1334), (857, 476, 1336, 1717), (477, 478, 1338, 1337), (479, 480, 1340, 1339), (481, 482, 1342, 1341), (483, 484, 1344, 1343), (485, 486, 1346, 1345), (487, 488, 1348, 1347), (489, 490, 1350, 1349), (491, 492, 1352, 1351), (494, 856, 1716, 1354), (496, 495, 1355, 1356), (498, 497, 1357, 1358), (500, 499, 1359, 1360), (502, 501, 1361, 1362), (504, 503, 1363, 1364), (506, 505, 1365, 1366), (508, 507, 1367, 1368), (510, 509, 1369, 1370), (833, 512, 1372, 1693), (513, 514, 1374, 1373), (515, 516, 1376, 1375), (517, 518, 1378, 1377), (519, 520, 1380, 1379), (521, 522, 1382, 1381), (523, 524, 1384, 1383), (525, 526, 1386, 1385), (528, 832, 1692, 1388), (530, 529, 1389, 1390), (532, 531, 1391, 1392), (534, 533, 1393, 1394), (536, 535, 1395, 1396), (538, 537, 1397, 1398), (540, 539, 1399, 1400), (542, 541, 1401, 1402), (836, 544, 1404, 1696), (545, 546, 1406, 1405), (547, 548, 1408, 1407), (549, 550, 1410, 1409), (551, 552, 1412, 1411), (553, 554, 1414, 1413), (555, 556, 1416, 1415), (558, 837, 1697, 1418), (560, 559, 1419, 1420), (562, 561, 1421, 1422), (564, 563, 1423, 1424), (566, 565, 1425, 1426), (568, 567, 1427, 1428), (570, 569, 1429, 1430), (840, 572, 1432, 1700), (573, 574, 1434, 1433), (575, 576, 1436, 1435), (577, 578, 1438, 1437), (579, 580, 1440, 1439), (581, 582, 1442, 1441), (584, 841, 1701, 1444), (586, 585, 1445, 1446), (588, 587, 1447, 1448), (590, 589, 1449, 1450), (592, 591, 1451, 1452), (594, 593, 1453, 1454), (845, 596, 1456, 1705), (597, 598, 1458, 1457), (599, 600, 1460, 1459), (601, 602, 1462, 1461), (603, 604, 1464, 1463), (606, 844, 1704, 1466), (608, 607, 1467, 1468), (610, 609, 1469, 1470), (612, 611, 1471, 1472), (614, 613, 1473, 1474), (848, 616, 1476, 1708), (617, 618, 1478, 1477), (619, 620, 1480, 1479), (621, 622, 1482, 1481), (624, 849, 1709, 1484), (626, 625, 1485, 1486), (628, 627, 1487, 1488), (630, 629, 1489, 1490), (852, 632, 1492, 1712), (633, 634, 1494, 1493), (636, 853, 1713, 1496), (638, 637, 1497, 1498), (850, 624, 1484, 1710), (625, 851, 1711, 1485), (632, 626, 1486, 1492), (627, 633, 1493, 1487), (634, 628, 1488, 1494), (629, 635, 1495, 1489), (738, 630, 1490, 1598), (631, 737, 1597, 1491), (847, 606, 1466, 1707), (607, 846, 1706, 1467), (616, 608, 1468, 1476), (609, 617, 1477, 1469), (618, 610, 1470, 1478), (611, 619, 1479, 1471), (620, 612, 1472, 1480), (613, 621, 1481, 1473), (622, 614, 1474, 1482), (615, 623, 1483, 1475), (843, 584, 1444, 1703), (585, 842, 1702, 1445), (596, 586, 1446, 1456), (587, 597, 1457, 1447), (598, 588, 1448, 1458), (589, 599, 1459, 1449), (600, 590, 1450, 1460), (591, 601, 1461, 1451), (602, 592, 1452, 1462), (593, 603, 1463, 1453), (604, 594, 1454, 1464), (595, 605, 1465, 1455), (838, 558, 1418, 1698), (559, 839, 1699, 1419), (572, 560, 1420, 1432), (561, 573, 1433, 1421), (574, 562, 1422, 1434), (563, 575, 1435, 1423), (576, 564, 1424, 1436), (565, 577, 1437, 1425), (578, 566, 1426, 1438), (567, 579, 1439, 1427), (580, 568, 1428, 1440), (569, 581, 1441, 1429), (582, 570, 1430, 1442), (571, 583, 1443, 1431), (835, 528, 1388, 1695), (529, 834, 1694, 1389), (544, 530, 1390, 1404), (531, 545, 1405, 1391), (546, 532, 1392, 1406), (533, 547, 1407, 1393), (548, 534, 1394, 1408), (535, 549, 1409, 1395), (550, 536, 1396, 1410), (537, 551, 1411, 1397), (552, 538, 1398, 1412), (539, 553, 1413, 1399), (554, 540, 1400, 1414), (541, 555, 1415, 1401), (556, 542, 1402, 1416), (543, 557, 1417, 1403), (859, 494, 1354, 1719), (495, 858, 1718, 1355), (512, 496, 1356, 1372), (497, 513, 1373, 1357), (514, 498, 1358, 1374), (499, 515, 1375, 1359), (516, 500, 1360, 1376), (501, 517, 1377, 1361), (518, 502, 1362, 1378), (503, 519, 1379, 1363), (520, 504, 1364, 1380), (505, 521, 1381, 1365), (522, 506, 1366, 1382), (507, 523, 1383, 1367), (524, 508, 1368, 1384), (509, 525, 1385, 1369), (526, 510, 1370, 1386), (511, 527, 1387, 1371), (478, 460, 1320, 1338), (461, 479, 1339, 1321), (480, 462, 1322, 1340), (463, 481, 1341, 1323), (482, 464, 1324, 1342), (465, 483, 1343, 1325), (484, 466, 1326, 1344), (467, 485, 1345, 1327), (486, 468, 1328, 1346), (469, 487, 1347, 1329), (488, 470, 1330, 1348), (471, 489, 1349, 1331), (490, 472, 1332, 1350), (473, 491, 1351, 1333), (492, 474, 1334, 1352), (475, 493, 1353, 1335), (446, 430, 1290, 1306), (431, 447, 1307, 1291), (448, 432, 1292, 1308), (433, 449, 1309, 1293), (450, 434, 1294, 1310), (435, 451, 1311, 1295), (452, 436, 1296, 1312), (437, 453, 1313, 1297), (454, 438, 1298, 1314), (439, 455, 1315, 1299), (456, 440, 1300, 1316), (441, 457, 1317, 1301), (458, 442, 1302, 1318), (443, 459, 1319, 1303), (418, 404, 1264, 1278), (405, 419, 1279, 1265), (420, 406, 1266, 1280), (407, 421, 1281, 1267), (422, 408, 1268, 1282), (409, 423, 1283, 1269), (424, 410, 1270, 1284), (411, 425, 1285, 1271), (426, 412, 1272, 1286), (413, 427, 1287, 1273), (428, 414, 1274, 1288), (415, 429, 1289, 1275), (854, 636, 1496, 1714), (637, 855, 1715, 1497), (732, 638, 1498, 1592), (639, 733, 1593, 1499), (808, 180, 1040, 1668), (194, 807, 1667, 1054), (641, 208, 1068, 1501), (224, 643, 1503, 1084), (647, 240, 1100, 1507), (258, 651, 1511, 1118), (657, 276, 1136, 1517), (296, 663, 1523, 1156), (671, 316, 1176, 1531), (689, 356, 1216, 1549), (819, 640, 1500, 1679), (642, 820, 1680, 1502), (817, 644, 1504, 1677), (645, 646, 1506, 1505), (648, 816, 1676, 1508), (650, 649, 1509, 1510), (797, 652, 1512, 1657), (653, 654, 1514, 1513), (655, 656, 1516, 1515), (658, 796, 1656, 1518), (660, 659, 1519, 1520), (662, 661, 1521, 1522), (792, 664, 1524, 1652), (665, 666, 1526, 1525), (667, 668, 1528, 1527), (669, 670, 1530, 1529), (672, 793, 1653, 1532), (674, 673, 1533, 1534), (676, 675, 1535, 1536), (678, 677, 1537, 1538), (789, 680, 1540, 1649), (681, 682, 1542, 1541), (683, 684, 1544, 1543), (685, 686, 1546, 1545), (687, 688, 1548, 1547), (690, 788, 1648, 1550), (692, 691, 1551, 1552), (694, 693, 1553, 1554), (696, 695, 1555, 1556), (698, 697, 1557, 1558), (682, 672, 1532, 1542), (673, 683, 1543, 1533), (684, 674, 1534, 1544), (675, 685, 1545, 1535), (686, 676, 1536, 1546), (677, 687, 1547, 1537), (688, 678, 1538, 1548), (679, 689, 1549, 1539), (666, 658, 1518, 1526), (659, 667, 1527, 1519), (668, 660, 1520, 1528), (661, 669, 1529, 1521), (670, 662, 1522, 1530), (663, 671, 1531, 1523), (654, 648, 1508, 1514), (649, 655, 1515, 1509), (656, 650, 1510, 1516), (651, 657, 1517, 1511), (646, 642, 1502, 1506), (643, 647, 1507, 1503), (394, 690, 1550, 1254), (396, 692, 1552, 1256), (691, 395, 1255, 1551), (398, 694, 1554, 1258), (693, 397, 1257, 1553), (400, 696, 1556, 1260), (695, 399, 1259, 1555), (402, 698, 1558, 1262), (697, 401, 1261, 1557), (699, 403, 1263, 1559), (727, 700, 1560, 1587), (702, 701, 1561, 1562), (704, 703, 1563, 1564), (705, 706, 1566, 1565), (708, 707, 1567, 1568), (710, 709, 1569, 1570), (712, 711, 1571, 1572), (714, 713, 1573, 1574), (716, 715, 1575, 1576), (718, 717, 1577, 1578), (720, 719, 1579, 1580), (721, 722, 1582, 1581), (723, 724, 1584, 1583), (726, 725, 1585, 1586), (728, 729, 1589, 1588), (730, 731, 1591, 1590), (733, 732, 1592, 1593), (734, 735, 1595, 1594), (737, 738, 1598, 1597), (740, 739, 1599, 1600), (741, 736, 1596, 1601), (742, 751, 1611, 1602), (743, 744, 1604, 1603), (745, 746, 1606, 1605), (747, 748, 1608, 1607), (750, 749, 1609, 1610), (753, 752, 1612, 1613), (754, 753, 1613, 1614), (756, 755, 1615, 1616), (758, 757, 1617, 1618), (759, 760, 1620, 1619), (761, 758, 1618, 1621), (764, 763, 1623, 1624), (765, 766, 1626, 1625), (767, 768, 1628, 1627), (769, 770, 1630, 1629), (772, 771, 1631, 1632), (773, 772, 1632, 1633), (776, 775, 1635, 1636), (775, 777, 1637, 1635), (778, 774, 1634, 1638), (779, 762, 1622, 1639), (780, 781, 1641, 1640), (783, 782, 1642, 1643), (785, 784, 1644, 1645), (786, 787, 1647, 1646), (788, 789, 1649, 1648), (791, 790, 1650, 1651), (793, 792, 1652, 1653), (795, 794, 1654, 1655), (796, 797, 1657, 1656), (798, 799, 1659, 1658), (799, 800, 1660, 1659), (802, 803, 1663, 1662), (801, 804, 1664, 1661), (806, 805, 1665, 1666), (807, 808, 1668, 1667), (809, 810, 1670, 1669), (810, 811, 1671, 1670), (812, 813, 1673, 1672), (815, 814, 1674, 1675), (816, 817, 1677, 1676), (821, 818, 1678, 1681), (820, 819, 1679, 1680), (822, 823, 1683, 1682), (828, 824, 1684, 1688), (825, 826, 1686, 1685), (829, 830, 1690, 1689), (830, 831, 1691, 1690), (832, 833, 1693, 1692), (834, 835, 1695, 1694), (837, 836, 1696, 1697), (839, 838, 1698, 1699), (841, 840, 1700, 1701), (842, 843, 1703, 1702), (844, 845, 1705, 1704), (846, 847, 1707, 1706), (849, 848, 1708, 1709), (851, 850, 1710, 1711), (853, 852, 1712, 1713), (855, 854, 1714, 1715), (856, 857, 1717, 1716), (858, 859, 1719, 1718), (725, 147, 1007, 1585), (794, 665, 1525, 1654), (71, 754, 1614, 931), (169, 705, 1565, 1029), (416, 798, 1658, 1276), (777, 31, 891, 1637), (800, 417, 1277, 1660), (709, 207, 1067, 1569), (160, 815, 1675, 1020), (141, 728, 1588, 1001), (257, 718, 1578, 1117), (814, 161, 1021, 1674), (373, 764, 1624, 1233), (640, 822, 1682, 1500), (823, 641, 1501, 1683), (736, 631, 1491, 1596), (749, 131, 991, 1609), (680, 791, 1651, 1540), (790, 681, 1541, 1650), (111, 743, 1603, 971), (168, 704, 1564, 1028), (256, 716, 1576, 1116), (703, 169, 1029, 1563), (715, 257, 1117, 1575), (444, 785, 1645, 1304), (752, 83, 943, 1612), (784, 445, 1305, 1644), (623, 741, 1601, 1483), (153, 702, 1562, 1013), (45, 773, 1633, 905), (706, 179, 1039, 1566), (180, 809, 1669, 1040), (811, 181, 1041, 1671), (644, 821, 1681, 1504), (223, 714, 1574, 1083), (818, 645, 1505, 1678), (729, 143, 1003, 1589), (717, 275, 1135, 1577), (135, 745, 1605, 995), (763, 391, 1251, 1623), (295, 721, 1581, 1155), (476, 786, 1646, 1336), (744, 119, 979, 1604), (722, 315, 1175, 1582), (787, 477, 1337, 1647), (144, 827, 1687, 1004), (827, 723, 1583, 1687), (192, 708, 1568, 1052), (635, 734, 1594, 1495), (294, 720, 1580, 1154), (335, 765, 1625, 1195), (93, 759, 1619, 953), (724, 145, 1005, 1584), (707, 193, 1053, 1567), (719, 295, 1155, 1579), (766, 355, 1215, 1626), (145, 726, 1586, 1005), (701, 159, 1019, 1561), (771, 59, 919, 1631), (652, 806, 1666, 1512), (805, 653, 1513, 1665), (15, 776, 1636, 875), (193, 710, 1570, 1053), (713, 239, 1099, 1573), (392, 801, 1661, 1252), (746, 139, 999, 1606), (804, 393, 1253, 1664), (148, 825, 1685, 1008), (125, 750, 1610, 985), (826, 149, 1009, 1686), (152, 727, 1587, 1012), (222, 712, 1572, 1082), (760, 103, 963, 1620), (700, 153, 1013, 1560), (735, 639, 1499, 1595), (711, 223, 1083, 1571), (664, 795, 1655, 1524), (1725, 1724, 1734, 1735), (1722, 1723, 1727, 1726), (1722, 1720, 1737, 1736), (1724, 1725, 1721, 1720), (1722, 1726, 1724, 1720), (1727, 1723, 1721, 1725), (1729, 1730, 1731, 1728), (1733, 1732, 1735, 1734), (1754, 1753, 1738, 1742), (1723, 1722, 1728, 1731), (1720, 1721, 1730, 1729), (1727, 1725, 1735, 1732), (1726, 1727, 1732, 1733), (1721, 1723, 1731, 1730), (1743, 1742, 1750, 1751), (1740, 1736, 1744, 1748), (1720, 1729, 1741, 1737), (1753, 1757, 1739, 1738), (1729, 1728, 1740, 1741), (1728, 1722, 1736, 1740), (1758, 1754, 1742, 1743), (1757, 1758, 1743, 1739), (1744, 1745, 1749, 1748), (1746, 1747, 1751, 1750), (1738, 1737, 1745, 1746), (1742, 1738, 1746, 1750), (1737, 1741, 1749, 1745), (1741, 1740, 1748, 1749), (1744, 1736, 1739, 1747), (1739, 1743, 1751, 1747), (1744, 1747, 1746, 1745), (1736, 1737, 1738, 1739), (1726, 1733, 1759, 1756), (1777, 1782, 1758, 1757), (1733, 1734, 1755, 1759), (1782, 1781, 1754, 1758), (1724, 1726, 1756, 1752), (1775, 1764, 1760, 1772), (1734, 1724, 1752, 1755), (1781, 1776, 1753, 1754), (1778, 1779, 1763, 1761), (1764, 1766, 1762, 1760), (1767, 1765, 1761, 1763), (1783, 1767, 1763, 1779), (1777, 1757, 1767, 1783), (1757, 1753, 1765, 1767), (1752, 1756, 1766, 1764), (1768, 1752, 1764, 1775), (1775, 1780, 1787, 1785), (1756, 1770, 1774, 1766), (1766, 1774, 1773, 1762), (1760, 1762, 1773, 1772), (1755, 1752, 1768, 1769), (1780, 1775, 1772, 1778), (1759, 1755, 1769, 1771), (1756, 1759, 1771, 1770), (1765, 1780, 1778, 1761), (1753, 1776, 1780, 1765), (1783, 1774, 1797, 1796), (1774, 1783, 1779, 1773), (1772, 1773, 1779, 1778), (1769, 1768, 1776, 1781), (1771, 1769, 1781, 1782), (1770, 1771, 1782, 1777), (1785, 1787, 1793, 1792), (1776, 1768, 1784, 1786), (1780, 1776, 1786, 1787), (1768, 1775, 1785, 1784), (1790, 1788, 1789, 1791), (1784, 1785, 1789, 1788), (1787, 1786, 1790, 1791), (1786, 1784, 1788, 1790), (1792, 1793, 1795, 1794), (1789, 1785, 1792, 1794), (1787, 1791, 1795, 1793), (1791, 1789, 1794, 1795), (1798, 1799, 1803, 1802), (1770, 1777, 1799, 1798), (1777, 1783, 1796, 1799), (1774, 1770, 1798, 1797), (1802, 1803, 1800, 1801), (1800, 1796, 1804, 1806), (1799, 1796, 1800, 1803), (1797, 1798, 1802, 1801), (1804, 1805, 1807, 1806), (1796, 1797, 1805, 1804), (1797, 1801, 1807, 1805), (1801, 1800, 1806, 1807)])
me_cube_001.materials.append(mat_material_001)
me_cube_001.use_remesh_preserve_volume = False
me_cube_001.use_remesh_preserve_attributes = False
me_cube_001.use_mirror_vertex_groups = False
me_cube_001.update()

# ---- objects
ob_cube = bpy.data.objects.new('Cube', me_cube_001)

# ---- transforms, parenting, visibility, modifiers, constraints
ob_cube.location = (-0.03209, 0.05731, 0.2868)
ob_cube.rotation_euler = (0.0, -0.0, 1.571)
ob_cube.scale = (3.564, 3.564, 3.564)
ob_cube.lineart.crease_threshold = 0.0

# ---- collection membership
col_collection_1.objects.link(ob_cube)

# ---- scene / render settings (as saved in the file)
scene.frame_start = 1; scene.frame_end = 250; scene.frame_set(1)
scene.render.engine = 'BLENDER_EEVEE_NEXT'
scene.render.resolution_percentage = 50
scene.render.dither_intensity = 0.0
scene.cycles.use_denoising = False
scene.cycles.samples = 128
scene.cycles.sampling_pattern = 'TABULATED_SOBOL'
scene.cycles.use_adaptive_sampling = False
scene.cycles.use_light_tree = False
scene.cycles.blur_glossy = 0.0
scene.cycles.sample_clamp_indirect = 0.0
scene.view_settings.view_transform = 'Standard'
bpy.context.view_layer.update()

# ---- added for rendering (the .blend has no active camera and no usable light): camera, sun
cam_auto = bpy.data.cameras.new('AutoCamera')
cam_auto.lens = 50.0
cam_auto.sensor_width = 36.0
cam_auto.clip_end = 1000.0
ob_auto_camera = bpy.data.objects.new('AutoCamera', cam_auto)
scene.collection.objects.link(ob_auto_camera)
ob_auto_camera.location = (13.1916, -15.7599, 10.9535)
ob_auto_camera.rotation_euler = (1.09748, -7.21219e-08, 0.694738)
scene.camera = ob_auto_camera
light_auto_sun = bpy.data.lights.new('AutoSun', 'SUN')
light_auto_sun.energy = 3.0
light_auto_sun.angle = 0.0523599
ob_auto_sun = bpy.data.objects.new('AutoSun', light_auto_sun)
scene.collection.objects.link(ob_auto_sun)
ob_auto_sun.rotation_euler = (0.872665, 0.174533, 0.523599)
bpy.context.view_layer.update()
